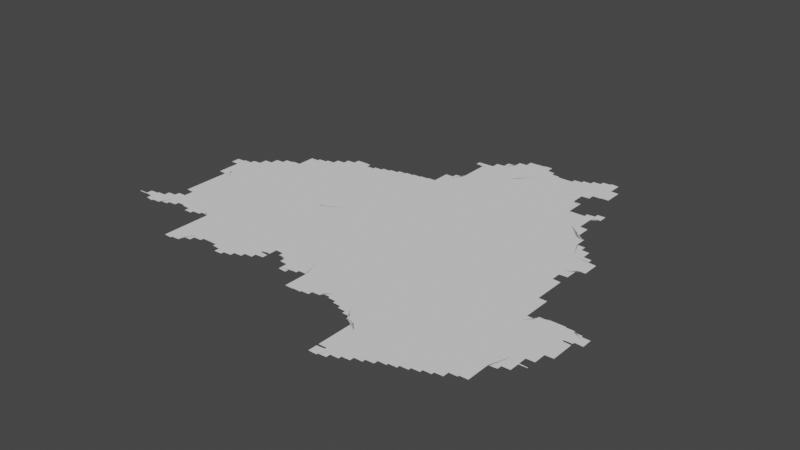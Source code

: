# Source: new.blend  (saved by Blender 3.3.6; exported with 4.5.12 LTS)
import bpy
from mathutils import Matrix  # noqa: F401  (used for matrix-valued properties, if any)

bpy.ops.wm.read_factory_settings(use_empty=True)
scene = bpy.context.scene
scene.name = 'Scene'

# ---- collections
col_collection = bpy.data.collections.new('Collection'); scene.collection.children.link(col_collection)

# ---- node groups
ng_auto_smooth = bpy.data.node_groups.new('Auto Smooth', 'GeometryNodeTree')
_s = ng_auto_smooth.interface.new_socket(name='Geometry', in_out='OUTPUT', socket_type='NodeSocketGeometry')
_s = ng_auto_smooth.interface.new_socket(name='Geometry', in_out='INPUT', socket_type='NodeSocketGeometry')
_s = ng_auto_smooth.interface.new_socket(name='Angle', in_out='INPUT', socket_type='NodeSocketFloat')
_s.subtype = 'ANGLE'
_s.min_value = 0.0
_s.max_value = 3.142
ng_auto_smooth.is_modifier = True
_N = ng_auto_smooth.nodes; _L = ng_auto_smooth.links
n0 = _N.new('NodeGroupOutput'); n0.name = 'Group Output'; n0.location = (480, -100)
n1 = _N.new('NodeGroupInput'); n1.name = 'Group Input'; n1.location = (-420, -300)
n2 = _N.new('NodeGroupInput'); n2.name = 'Group Input.001'; n2.location = (-60, -100)
n3 = _N.new('GeometryNodeSetShadeSmooth'); n3.name = 'Set Shade Smooth'; n3.location = (120, -100)
n3.domain = 'EDGE'
n4 = _N.new('GeometryNodeSetShadeSmooth'); n4.name = 'Set Shade Smooth.001'; n4.location = (300, -100)
n5 = _N.new('GeometryNodeInputMeshEdgeAngle'); n5.name = 'Edge Angle'; n5.location = (-420, -220)
n6 = _N.new('GeometryNodeInputEdgeSmooth'); n6.name = 'Is Edge Smooth'; n6.location = (-60, -160)
n7 = _N.new('GeometryNodeInputShadeSmooth'); n7.name = 'Is Face Smooth'; n7.location = (-240, -340)
n8 = _N.new('FunctionNodeBooleanMath'); n8.name = 'Boolean Math'; n8.location = (-60, -220)
n9 = _N.new('FunctionNodeCompare'); n9.name = 'Compare'; n9.location = (-240, -180)
n9.operation = 'LESS_EQUAL'
_L.new(n5.outputs[0], n9.inputs[0])
_L.new(n4.outputs[0], n0.inputs[0])
_L.new(n1.outputs[1], n9.inputs[1])
_L.new(n9.outputs[0], n8.inputs[0])
_L.new(n7.outputs[0], n8.inputs[1])
_L.new(n2.outputs[0], n3.inputs[0])
_L.new(n6.outputs[0], n3.inputs[1])
_L.new(n3.outputs[0], n4.inputs[0])
_L.new(n8.outputs[0], n3.inputs[2])
n0.is_active_output = True

# ---- world
world_world = bpy.data.worlds.new('World'); scene.world = world_world
world_world.use_nodes = True; world_world.node_tree.nodes.clear()
_N = world_world.node_tree.nodes; _L = world_world.node_tree.links
n0 = _N.new('ShaderNodeOutputWorld'); n0.name = 'World Output'; n0.location = (300, 300)
n1 = _N.new('ShaderNodeBackground'); n1.name = 'Background'; n1.location = (10, 300)
n1.inputs[0].default_value = (0.05088, 0.05088, 0.05088, 1.0)
_L.new(n1.outputs[0], n0.inputs[0])
n0.is_active_output = True
world_world.color = (0.05088, 0.05088, 0.05088)
world_world.use_sun_shadow = False
world_world.sun_shadow_jitter_overblur = 0.0

# ---- meshes
me_mesh = bpy.data.meshes.new('Mesh')
me_mesh.from_pydata([(110.7, -3.004, -5.993e-08), (110.7, -3.001, -5.993e-08), (110.7, -3.003, -4.994e-08), (110.7, -3.001, -9.988e-08), (110.7, -3.005, -3.329e-08), (110.7, -3.003, -4.162e-08), (110.7, -3.001, -5.716e-08), (110.7, -2.992, -8.25e-08), (110.7, -2.975, -5.951e-08), (110.7, -3.0, -4.162e-08), (110.7, -2.989, -9.246e-08), (110.8, -2.97, -9.597e-08), (110.8, -2.951, -8.311e-08), (110.8, -2.935, -6.409e-08), (110.8, -2.986, -8.738e-08), (110.8, -2.98, -8.417e-08), (110.8, -2.93, -9.339e-08), (110.8, -2.92, -4.439e-08), (110.8, -2.983, -7.513e-08), (110.8, -2.917, -7.142e-08), (110.8, -2.97, -1.156e-07), (110.8, -2.914, -9.098e-08), (110.8, -2.982, -5.868e-08), (110.8, -2.969, -1e-07), (110.8, -2.911, -9.151e-08), (110.8, -2.9, -3.329e-08), (110.9, -3.0, -6.547e-08), (110.9, -2.988, -9.686e-08), (110.9, -2.89, -1.05e-07), (110.9, -2.898, -6.972e-08), (110.9, -3.006, -7.749e-08), (110.9, -2.894, -8.529e-08), (110.9, -3.023, -6.748e-08), (110.9, -3.01, -9.195e-08), (110.9, -2.891, -9.089e-08), (110.9, -3.041, -4.412e-08), (110.9, -3.029, -9.067e-08), (110.9, -3.047, -8.269e-08), (111.0, -2.971, -9.988e-08), (110.9, -2.875, -8.787e-08), (111.0, -3.064, -7.311e-08), (110.9, -3.05, -9.837e-08), (111.0, -3.065, -8.48e-08), (111.0, -3.062, -6.784e-08), (111.0, -3.06, -5.932e-08), (111.0, -3.049, -9.907e-08), (111.0, -3.047, -8.972e-08), (110.9, -2.878, -6.459e-08), (111.0, -2.871, -9.079e-08), (111.0, -2.859, -4.217e-08), (111.0, -2.854, -8.192e-08), (111.0, -2.85, -9.912e-08), (111.0, -2.836, -7.166e-08), (111.0, -2.831, -9.248e-08), (111.0, -2.818, -5.868e-08), (111.0, -2.8, -3.329e-08), (111.0, -1.962, -5.868e-08), (111.0, -1.95, -8.765e-08), (111.0, -1.931, -8.685e-08), (111.0, -1.967, -9.248e-08), (111.0, -1.984, -7.068e-08), (111.0, -1.97, -9.926e-08), (111.0, -2.001, -4.412e-08), (111.0, -1.989, -9.196e-08), (110.9, -1.647, -7.058e-08), (110.9, -1.629, -8.437e-08), (110.9, -1.62, -4.439e-08), (110.9, -1.687, -7.058e-08), (110.9, -1.669, -8.716e-08), (110.9, -1.65, -1.046e-07), (110.9, -1.618, -7.14e-08), (110.9, -1.723, -7.12e-08), (110.9, -1.709, -8.934e-08), (110.9, -1.69, -9.926e-08), (110.9, -1.615, -8.564e-08), (110.9, -1.722, -7.098e-08), (110.9, -1.61, -1.038e-07), (110.9, -1.612, -8.914e-08), (110.9, -1.72, -4.661e-08), (110.9, -1.71, -9.692e-08), (110.9, -1.709, -9.089e-08), (110.9, -1.599, -8.85e-08), (111.0, -1.911, -7.759e-08), (111.0, -1.892, -6.306e-08), (111.0, -1.88, -3.329e-08), (111.0, -1.707, -8.975e-08), (111.0, -1.59, -1.055e-07), (111.0, -1.87, -9.269e-08), (111.0, -1.85, -9.292e-08), (111.0, -1.831, -8.674e-08), (111.0, -1.811, -8.453e-08), (111.0, -1.792, -9.198e-08), (111.0, -1.777, -4.439e-08), (111.0, -1.705, -8.48e-08), (111.0, -1.591, -9.389e-08), (111.0, -1.77, -9.961e-08), (111.0, -1.75, -9.056e-08), (111.0, -1.709, -4.994e-08), (111.0, -1.705, -3.329e-08), (111.0, -1.704, -5.993e-08), (111.0, -1.707, -5.197e-08), (111.0, -1.706, -5.993e-08), (111.0, -1.704, -8.309e-08), (111.0, -1.715, -9.88e-08), (111.0, -1.72, -3.329e-08), (111.0, -1.703, -8.324e-08), (111.0, -1.73, -9.604e-08), (111.0, -1.597, -7.759e-08), (111.0, -1.594, -8.707e-08), (111.0, -1.579, -5.76e-08), (111.0, -1.576, -8.016e-08), (111.0, -3.044, -7.748e-08), (111.1, -3.041, -5.375e-08), (111.1, -3.03, -9.94e-08), (111.2, -2.86, -9.988e-08), (111.1, -3.028, -9.144e-08), (111.1, -3.025, -8.479e-08), (111.1, -3.022, -6.602e-08), (111.1, -3.02, -3.329e-08), (111.1, -3.009, -9.151e-08), (111.2, -3.006, -9.09e-08), (111.2, -3.003, -7.401e-08), (111.2, -2.988, -8.826e-08), (111.2, -2.983, -7.167e-08), (111.2, -2.97, -9.848e-08), (111.2, -2.968, -8.566e-08), (111.3, -2.962, -8.888e-08), (111.3, -2.95, -9.529e-08), (111.3, -2.947, -8.462e-08), (111.3, -2.942, -5.771e-08), (111.3, -2.93, -9.382e-08), (111.3, -2.926, -7.515e-08), (111.3, -2.921, -4.412e-08), (111.3, -2.909, -9.421e-08), (111.1, -2.794, -7.679e-08), (111.0, -2.812, -9.517e-08), (111.1, -2.79, -9.342e-08), (111.1, -2.777, -6.748e-08), (111.1, -2.771, -9.083e-08), (111.1, -2.759, -6.721e-08), (111.1, -2.753, -8.269e-08), (111.1, -2.75, -9.79e-08), (111.1, -2.735, -7.299e-08), (111.1, -2.604, -4.528e-08), (111.1, -2.589, -7.658e-08), (111.1, -2.569, -9.646e-08), (111.2, -2.73, -9.353e-08), (111.2, -2.68, -3.329e-08), (111.2, -2.669, -6.952e-08), (111.2, -2.649, -8.48e-08), (111.2, -2.63, -9.172e-08), (111.2, -2.61, -9.553e-08), (111.2, -2.717, -7.792e-08), (111.2, -2.69, -9.164e-08), (111.2, -2.711, -9.677e-08), (111.3, -2.423, -9.988e-08), (111.5, -2.744, -9.988e-08), (111.1, -2.32, -3.329e-08), (111.1, -2.308, -6.893e-08), (111.1, -2.289, -8.394e-08), (111.1, -2.269, -8.963e-08), (111.1, -2.25, -9.148e-08), (111.1, -2.386, -5.327e-08), (111.1, -2.369, -7.937e-08), (111.1, -2.349, -8.971e-08), (111.1, -2.33, -9.98e-08), (111.1, -2.211, -9.551e-08), (111.1, -2.462, -6.887e-08), (111.1, -2.448, -7.14e-08), (111.1, -2.429, -8.564e-08), (111.1, -2.409, -8.934e-08), (111.1, -2.39, -9.871e-08), (111.1, -2.527, -6.144e-08), (111.1, -2.509, -8.025e-08), (111.1, -2.489, -8.897e-08), (111.1, -2.47, -9.453e-08), (111.1, -2.549, -9.104e-08), (111.1, -2.53, -9.849e-08), (111.1, -2.231, -8.92e-08), (111.1, -2.192, -6.894e-08), (111.1, -2.178, -4.162e-08), (111.1, -2.006, -8.238e-08), (111.1, -1.89, -9.988e-08), (111.1, -2.17, -9.349e-08), (111.1, -2.151, -9.14e-08), (111.1, -2.131, -8.386e-08), (111.1, -2.112, -6.896e-08), (111.1, -2.098, -4.162e-08), (111.1, -2.023, -6.95e-08), (111.1, -2.01, -9.562e-08), (111.1, -2.09, -9.349e-08), (111.1, -2.071, -9.14e-08), (111.1, -2.051, -8.386e-08), (111.1, -2.029, -9.174e-08), (111.2, -2.037, -9.988e-08), (111.1, -1.92, -6.243e-08), (111.2, -1.904, -9.988e-08), (111.5, -1.956, -9.988e-08), (111.2, -1.7, -9.988e-08), (111.1, -1.57, -9.903e-08), (111.4, -1.497, -9.988e-08), (111.1, -1.573, -9.187e-08), (111.1, -1.571, -9.432e-08), (111.1, -1.558, -6.207e-08), (111.1, -1.552, -8.678e-08), (111.1, -1.539, -4.217e-08), (111.1, -1.532, -8.602e-08), (111.1, -1.519, -4.217e-08), (111.2, -1.512, -8.632e-08), (111.2, -1.497, -5.527e-08), (111.2, -1.491, -9.55e-08), (111.2, -1.478, -7.289e-08), (111.2, -1.471, -8.205e-08), (111.2, -1.458, -5.327e-08), (111.2, -1.451, -9.099e-08), (111.2, -1.437, -6.126e-08), (111.2, -1.431, -9.455e-08), (111.2, -1.417, -6.126e-08), (111.3, -1.411, -9.294e-08), (111.3, -1.396, -6.703e-08), (111.3, -1.39, -9.335e-08), (111.3, -1.376, -6.703e-08), (111.3, -1.37, -9.399e-08), (111.3, -1.355, -6.973e-08), (111.3, -1.35, -9.587e-08), (111.3, -1.335, -7.135e-08), (111.3, -1.33, -9.587e-08), (111.3, -1.314, -7.037e-08), (111.4, -1.31, -9.76e-08), (111.4, -1.294, -7.468e-08), (111.4, -2.92, -6.353e-08), (111.4, -2.91, -9.715e-08), (111.4, -2.921, -6.48e-08), (111.4, -2.924, -8.157e-08), (111.4, -2.927, -8.796e-08), (111.5, -2.929, -9.089e-08), (111.5, -2.941, -4.661e-08), (111.5, -2.93, -9.427e-08), (111.5, -2.944, -7.607e-08), (111.5, -2.982, -7.171e-08), (111.5, -2.968, -8.192e-08), (111.5, -2.95, -9.467e-08), (111.5, -3.004, -6.748e-08), (111.5, -2.989, -9.182e-08), (111.5, -3.002, -6.792e-08), (111.5, -2.99, -9.786e-08), (111.6, -2.988, -8.761e-08), (111.6, -2.983, -8.228e-08), (111.6, -2.969, -8.99e-08), (111.6, -2.964, -7.955e-08), (111.6, -2.961, -6.715e-08), (111.6, -2.949, -9.498e-08), (111.7, -2.945, -7.797e-08), (111.7, -2.852, -9.988e-08), (111.8, -2.166, -9.988e-08), (111.7, -1.906, -9.676e-08), (111.8, -1.539, -9.988e-08), (111.4, -1.29, -9.618e-08), (111.4, -1.274, -7.468e-08), (111.4, -1.27, -9.76e-08), (111.4, -1.255, -8.618e-08), (111.4, -1.253, -8.897e-08), (111.4, -1.251, -9.579e-08), (111.4, -1.24, -3.329e-08), (111.5, -1.239, -6.187e-08), (111.5, -1.236, -8.699e-08), (111.5, -1.234, -8.768e-08), (111.5, -1.231, -9.104e-08), (111.5, -1.23, -9.803e-08), (111.5, -1.219, -5.327e-08), (111.6, -1.217, -8.236e-08), (111.6, -1.214, -8.639e-08), (111.6, -1.19, -9.468e-08), (111.6, -1.17, -9.128e-08), (111.6, -1.151, -9.249e-08), (111.6, -1.131, -9.057e-08), (111.6, -1.111, -8.748e-08), (111.6, -1.091, -7.708e-08), (111.6, -1.057, -4.439e-08), (111.6, -1.21, -9.866e-08), (111.6, -1.072, -7.491e-08), (111.6, -1.05, -9.622e-08), (111.6, -1.03, -9.573e-08), (111.6, -1.01, -9.076e-08), (111.6, -0.9955, -7.552e-08), (111.6, -0.9924, -8.942e-08), (111.7, -0.9901, -9.767e-08), (111.7, -0.979, -5.375e-08), (111.7, -0.9757, -7.955e-08), (111.8, -3.521, -5.845e-08), (111.8, -3.525, -8.152e-08), (111.9, -3.528, -9.529e-08), (111.9, -3.541, -5.375e-08), (111.9, -3.53, -9.603e-08), (111.9, -3.544, -8.016e-08), (111.9, -3.53, -9.992e-08), (111.9, -3.544, -7.129e-08), (111.9, -3.526, -7.935e-08), (111.8, -3.506, -6.968e-08), (111.8, -3.498, -4.412e-08), (111.8, -3.508, -8.934e-08), (111.8, -3.491, -9.21e-08), (111.8, -3.472, -7.002e-08), (111.8, -3.46, -3.329e-08), (111.8, -3.228, -5.69e-08), (111.8, -3.209, -8.783e-08), (111.8, -3.51, -9.673e-08), (111.8, -3.451, -8.971e-08), (111.8, -3.433, -7.068e-08), (111.8, -3.328, -5.69e-08), (111.8, -3.309, -7.759e-08), (111.8, -3.291, -8.623e-08), (111.8, -3.269, -9.227e-08), (111.8, -3.25, -9.241e-08), (111.8, -3.23, -9.926e-08), (111.8, -3.43, -1.013e-07), (111.8, -3.411, -9.167e-08), (111.8, -3.389, -9.177e-08), (111.8, -3.369, -9.251e-08), (111.8, -3.35, -9.752e-08), (111.8, -3.33, -9.926e-08), (112.0, -3.081, -9.988e-08), (112.1, -3.309, -9.988e-08), (111.9, -3.508, -9.56e-08), (112.0, -3.503, -7.814e-08), (112.0, -3.49, -9.317e-08), (112.0, -3.484, -7.295e-08), (112.0, -3.47, -9.848e-08), (111.7, -2.941, -5.375e-08), (111.7, -2.93, -9.597e-08), (111.7, -2.926, -8.462e-08), (111.7, -2.922, -6.409e-08), (111.7, -2.91, -9.77e-08), (111.8, -2.922, -7.206e-08), (111.8, -2.909, -8.721e-08), (111.8, -2.946, -7.025e-08), (111.8, -2.929, -9.189e-08), (111.8, -3.19, -8.492e-08), (111.8, -3.172, -8.835e-08), (111.8, -3.157, -4.439e-08), (111.8, -2.984, -5.771e-08), (111.8, -2.968, -8.505e-08), (111.8, -2.95, -9.848e-08), (111.8, -3.15, -9.439e-08), (111.8, -3.131, -8.963e-08), (111.8, -3.092, -7.14e-08), (111.8, -3.077, -4.439e-08), (111.8, -3.022, -6.992e-08), (111.8, -3.008, -7.787e-08), (111.8, -2.99, -9.377e-08), (111.8, -3.111, -8.93e-08), (111.8, -3.07, -9.807e-08), (111.8, -3.05, -9.342e-08), (111.8, -3.029, -9.062e-08), (112.4, -2.608, -9.988e-08), (112.3, -1.897, -9.988e-08), (111.7, -0.9724, -9.269e-08), (111.7, -0.9701, -9.88e-08), (111.7, -0.9557, -9.621e-08), (112.0, -0.9945, -9.988e-08), (111.8, -0.9501, -9.685e-08), (111.8, -0.9324, -9.658e-08), (111.7, -0.959, -5.375e-08), (111.8, -0.9524, -8.942e-08), (111.8, -0.939, -5.375e-08), (111.8, -0.9357, -8.38e-08), (111.8, -0.9301, -9.603e-08), (111.8, -0.919, -5.375e-08), (111.9, -0.9133, -8.093e-08), (111.9, -0.91, -9.78e-08), (111.9, -0.8943, -7.382e-08), (111.9, -0.8902, -9.546e-08), (111.9, -0.8758, -7.132e-08), (111.9, -0.8705, -9.596e-08), (111.9, -0.857, -6.354e-08), (111.9, -0.851, -9.083e-08), (111.9, -0.8378, -5.327e-08), (112.0, -0.8318, -7.922e-08), (112.0, -0.8188, -4.217e-08), (112.0, -0.8125, -8.269e-08), (112.0, -0.81, -9.8e-08), (112.0, -3.467, -8.141e-08), (112.0, -3.461, -4.217e-08), (112.0, -3.448, -8.92e-08), (112.0, -3.443, -6.354e-08), (112.0, -3.43, -9.5e-08), (112.1, -3.425, -7.299e-08), (112.1, -3.41, -9.926e-08), (112.1, -3.407, -7.537e-08), (112.1, -3.401, -4.412e-08), (112.1, -3.389, -9.067e-08), (112.1, -3.383, -6.748e-08), (112.1, -3.37, -9.3e-08), (112.1, -3.365, -7.713e-08), (112.2, -3.36, -6.059e-08), (112.2, -3.348, -8.577e-08), (112.2, -3.342, -9.214e-08), (112.2, -3.34, -4.162e-08), (112.2, -3.329, -9.36e-08), (112.2, -3.326, -8.738e-08), (112.3, -3.309, -9.729e-08), (112.2, -3.323, -7.029e-08), (112.3, -3.32, -4.162e-08), (112.3, -3.306, -8.768e-08), (112.4, -3.147, -9.988e-08), (112.3, -3.306, -8.297e-08), (112.6, -1.216, -9.988e-08), (112.4, -0.8869, -9.988e-08), (112.0, -0.7941, -9.361e-08), (112.0, -0.79, -9.76e-08), (112.0, -0.7753, -7.166e-08), (112.2, -0.7858, -9.988e-08), (112.0, -0.7702, -9.508e-08), (112.0, -0.7559, -8.107e-08), (112.1, -0.7508, -9.282e-08), (112.1, -0.7374, -7.801e-08), (112.1, -0.7188, -4.217e-08), (112.1, -0.7313, -8.665e-08), (112.1, -0.7123, -7.435e-08), (112.1, -0.7, -3.329e-08), (112.1, -0.6933, -7.894e-08), (112.1, -0.69, -9.584e-08), (112.1, -0.6747, -7.491e-08), (112.2, -0.6558, -7.132e-08), (112.2, -0.6702, -9.638e-08), (112.2, -0.6505, -9.399e-08), (112.2, -0.6312, -9.036e-08), (112.2, -0.6505, -9.578e-08), (112.2, -0.6711, -9.116e-08), (112.3, -0.6773, -7.641e-08), (112.2, -0.6568, -6.126e-08), (112.3, -0.6918, -8.469e-08), (112.3, -0.73, -9.926e-08), (112.3, -0.7125, -7.948e-08), (112.3, -0.7, -3.329e-08), (112.3, -0.7339, -8.805e-08), (112.2, -0.6371, -6.023e-08), (112.2, -0.6178, -5.327e-08), (112.2, -0.6302, -9.587e-08), (112.2, -0.6158, -7.436e-08), (112.2, -0.6347, -6.973e-08), (112.3, -3.32, -4.162e-08), (112.3, -3.309, -9.221e-08), (112.4, -3.323, -7.401e-08), (112.4, -3.327, -9.161e-08), (112.4, -3.342, -5.693e-08), (112.4, -3.33, -9.09e-08), (112.4, -3.346, -8.45e-08), (112.4, -3.361, -4.217e-08), (112.4, -3.349, -9.234e-08), (112.5, -3.38, -6.513e-08), (112.5, -3.367, -9.657e-08), (112.5, -3.386, -7.814e-08), (112.5, -3.405, -7.391e-08), (112.5, -3.39, -9.363e-08), (112.5, -3.424, -6.597e-08), (112.5, -3.41, -9.587e-08), (112.5, -3.443, -6.126e-08), (112.5, -3.429, -9.396e-08), (112.6, -3.272, -9.988e-08), (112.5, -3.443, -6.835e-08), (112.5, -3.43, -9.676e-08), (112.6, -3.428, -8.384e-08), (112.6, -3.423, -6.516e-08), (112.6, -3.41, -9.555e-08), (112.6, -3.407, -8.339e-08), (112.6, -3.402, -6.538e-08), (112.6, -3.39, -9.945e-08), (112.8, -2.861, -9.988e-08), (113.1, -2.24, -9.988e-08), (112.6, -2.01, -9.988e-08), (112.6, -1.919, -9.364e-08), (112.9, -1.764, -9.988e-08), (112.7, -0.7958, -9.988e-08), (112.3, -0.7335, -9.608e-08), (112.4, -0.7304, -9.43e-08), (112.4, -0.72, -4.439e-08), (112.4, -0.7166, -7.513e-08), (112.4, -0.7132, -8.694e-08), (112.4, -0.7102, -9.518e-08), (112.4, -0.6993, -4.528e-08), (112.5, -0.6928, -9.762e-08), (112.4, -0.6963, -7.937e-08), (112.5, -0.6902, -9.059e-08), (112.5, -0.679, -5.375e-08), (112.5, -0.6757, -7.955e-08), (112.5, -0.6724, -8.942e-08), (112.5, -0.6701, -9.452e-08), (112.5, -0.659, -5.375e-08), (112.6, -0.6553, -8.152e-08), (112.6, -0.6519, -9.255e-08), (112.6, -0.65, -9.77e-08), (112.6, -0.6388, -5.845e-08), (112.6, -0.635, -8.263e-08), (112.6, -0.6315, -8.953e-08), (111.2, -3.0, -2.643e-08), (111.6, -2.98, 3.329e-08), (111.9, -3.52, -2.826e-08), (112.6, -1.9, -7.491e-08), (112.6, -3.386, -8.424e-08), (112.7, -3.382, -7.512e-08), (112.7, -3.37, -9.776e-08), (112.7, -3.366, -7.874e-08), (112.7, -3.361, -5.438e-08), (112.7, -3.35, -9.41e-08), (112.7, -3.345, -8.032e-08), (112.7, -3.341, -6.73e-08), (112.7, -3.329, -9.677e-08), (112.8, -3.324, -7.753e-08), (112.8, -3.32, -6.561e-08), (112.8, -3.309, -9.11e-08), (112.8, -3.304, -6.891e-08), (112.8, -3.3, -3.329e-08), (112.8, -3.289, -8.703e-08), (112.8, -3.284, -7.068e-08), (112.8, -3.27, -1.001e-07), (112.9, -3.268, -9.009e-08), (112.9, -3.263, -7.01e-08), (112.9, -3.25, -9.848e-08), (112.9, -3.247, -8.948e-08), (112.9, -3.241, -6.601e-08), (112.9, -3.228, -9.654e-08), (112.9, -3.208, -8.556e-08), (112.9, -3.221, -4.217e-08), (112.9, -3.133, -9.988e-08), (113.0, -3.138, -7.815e-08), (112.9, -3.129, -6.997e-08), (112.9, -3.126, -6.933e-08), (112.9, -3.13, -4.994e-08), (112.9, -3.125, -3.329e-08), (112.9, -3.13, -3.329e-08), (112.9, -3.122, -4.772e-08), (112.9, -3.135, -9.739e-08), (113.0, -3.136, -8.279e-08), (112.9, -3.109, -8.94e-08), (113.0, -3.088, -8.303e-08), (112.7, -0.6147, -9.43e-08), (112.7, -0.63, -9.848e-08), (112.7, -0.6183, -5.993e-08), (112.7, -0.6112, -9.089e-08), (112.7, -0.61, -9.593e-08), (112.7, -0.5979, -6.459e-08), (112.7, -0.5945, -8.407e-08), (112.8, -0.5909, -9.119e-08), (112.8, -0.59, -9.132e-08), (112.8, -0.5796, -4.703e-08), (112.8, -0.5774, -7.588e-08), (112.8, -0.5757, -8.416e-08), (112.8, -0.5739, -8.707e-08), (112.9, -0.5722, -9.688e-08), (112.9, -0.5706, -9.241e-08), (112.9, -0.57, -9.806e-08), (112.9, -0.56, -4.717e-08), (112.9, -0.5577, -7.784e-08), (112.9, -0.5559, -9.026e-08), (113.0, -0.5543, -8.788e-08), (113.0, -3.201, -6.675e-08), (113.0, -3.188, -8.743e-08), (113.0, -3.15, -9.681e-08), (113.0, -3.102, -4.162e-08), (113.0, -3.07, -9.677e-08), (113.0, -3.182, -7.618e-08), (113.0, -3.169, -8.928e-08), (113.0, -3.153, -8.751e-08), (113.0, -3.065, -6.516e-08), (113.0, -3.049, -8.94e-08), (113.0, -3.162, -5.327e-08), (113.0, -3.156, -6.685e-08), (113.0, -3.042, -6.523e-08), (113.0, -3.028, -7.935e-08), (113.0, -3.01, -9.681e-08), (113.0, -3.011, -4.217e-08), (113.0, -3.004, -7.581e-08), (113.0, -2.995, -9.739e-08), (113.0, -2.994, -8.953e-08), (113.1, -3.004, -7.581e-08), (113.1, -2.971, -9.988e-08), (113.1, -3.021, -5.527e-08), (113.1, -3.009, -9.223e-08), (113.1, -3.026, -8.76e-08), (113.1, -3.043, -8.183e-08), (113.1, -3.03, -9.681e-08), (113.5, -2.846, -9.988e-08), (113.1, -3.06, -3.329e-08), (113.1, -3.048, -9.439e-08), (113.2, -3.064, -7.581e-08), (113.2, -3.081, -5.527e-08), (113.2, -3.069, -8.72e-08), (113.2, -3.086, -8.238e-08), (113.2, -3.106, -7.491e-08), (113.2, -3.09, -9.939e-08), (113.2, -3.14, -3.329e-08), (113.2, -3.128, -7.948e-08), (113.2, -3.11, -9.848e-08), (113.3, -3.162, -5.327e-08), (113.3, -3.148, -8.616e-08), (113.3, -3.184, -6.354e-08), (113.3, -3.169, -9.083e-08), (113.3, -3.103, -9.988e-08), (113.1, -1.925, -7.491e-08), (113.2, -1.921, -4.994e-08), (113.5, -1.531, -9.988e-08), (113.2, -1.84, -9.988e-08), (113.3, -0.6507, -9.988e-08), (113.0, -0.5524, -8.963e-08), (113.0, -0.5508, -9.228e-08), (113.0, -0.55, -9.717e-08), (113.0, -0.54, -4.717e-08), (113.0, -0.5377, -7.784e-08), (113.1, -0.5359, -8.359e-08), (113.1, -0.5324, -9.868e-08), (113.1, -0.5343, -8.788e-08), (113.1, -0.5308, -9.49e-08), (113.1, -0.53, -9.938e-08), (113.1, -0.52, -4.717e-08), (113.2, -0.518, -7.553e-08), (113.2, -0.5144, -9.271e-08), (113.2, -0.5161, -8.299e-08), (113.2, -0.5127, -8.92e-08), (113.2, -0.3686, -4.756e-08), (113.2, -0.3493, -7.445e-08), (113.2, -0.331, -8.897e-08), (113.2, -0.5109, -9.535e-08), (113.2, -0.4894, -8.234e-08), (113.2, -0.4695, -9.496e-08), (113.2, -0.4498, -8.876e-08), (113.2, -0.4298, -9.058e-08), (113.2, -0.4105, -9.463e-08), (113.2, -0.39, -9.276e-08), (113.2, -0.37, -9.848e-08), (113.3, -0.3561, -9.988e-08), (113.2, -0.3095, -8.279e-08), (113.2, -0.2991, -4.412e-08), (113.2, -0.2939, -8.144e-08), (113.3, -0.29, -9.681e-08), (113.3, -0.277, -6.516e-08), (113.3, -0.2716, -8.826e-08), (113.3, -0.26, -3.329e-08), (113.3, -3.206, -7.166e-08), (113.3, -3.24, -3.329e-08), (113.3, -3.227, -7.387e-08), (113.3, -3.21, -9.656e-08), (113.3, -3.261, -7.097e-08), (113.3, -3.248, -9.908e-08), (113.4, -3.283, -6.126e-08), (113.4, -3.269, -9.13e-08), (113.4, -3.289, -8.579e-08), (113.4, -3.284, -6.703e-08), (113.4, -3.27, -8.883e-08), (113.4, -3.264, -6.703e-08), (113.4, -3.25, -8.933e-08), (113.4, -3.244, -6.973e-08), (113.4, -3.23, -9.587e-08), (113.4, -3.225, -7.135e-08), (113.4, -3.21, -9.587e-08), (113.5, -3.205, -7.135e-08), (113.6, -3.442, -6.088e-08), (113.6, -3.431, -7.077e-08), (113.6, -3.415, -4.578e-08), (113.3, -3.19, -9.492e-08), (113.5, -3.19, -9.71e-08), (113.5, -3.186, -7.468e-08), (113.5, -3.17, -9.76e-08), (113.5, -3.167, -8.796e-08), (113.5, -3.166, -9.702e-08), (113.6, -3.166, -9.317e-08), (113.6, -3.18, -3.329e-08), (113.6, -3.167, -7.466e-08), (113.8, -2.266, -9.988e-08), (113.8, -0.6953, -9.988e-08), (113.7, 0.004897, -9.988e-08), (113.3, -0.2549, -7.787e-08), (113.3, -0.2504, -9.196e-08), (113.3, -0.2377, -6.193e-08), (113.3, -0.2323, -8.566e-08), (113.3, -0.23, -9.926e-08), (113.4, -0.2158, -7.311e-08), (113.4, -0.2107, -9.223e-08), (113.4, -0.1985, -7.315e-08), (113.4, -0.1932, -8.363e-08), (113.4, -0.19, -9.18e-08), (113.4, -0.1766, -7.01e-08), (113.4, -0.1233, -7.393e-08), (113.4, -0.065, -4.994e-08), (113.4, -0.03, -4.994e-08), (113.4, -0.01, -4.994e-08), (113.4, -0.1494, -9.58e-08), (113.4, -0.13, -9.651e-08), (113.5, -0.005625, -9.988e-08), (113.4, -0.17, -9.773e-08), (113.6, -3.447, -8.498e-08), (113.6, -3.41, -9.589e-08), (113.6, -3.39, -9.111e-08), (113.6, -3.371, -8.639e-08), (113.6, -3.334, -4.661e-08), (113.6, -3.225, -7.811e-08), (113.6, -3.209, -8.362e-08), (113.6, -3.462, -6.409e-08), (113.6, -3.45, -9.983e-08), (113.6, -3.351, -9.072e-08), (113.6, -3.33, -9.77e-08), (113.6, -3.311, -9.298e-08), (113.6, -3.291, -8.738e-08), (113.6, -3.27, -8.279e-08), (113.6, -3.249, -9.024e-08), (113.6, -3.23, -9.77e-08), (113.6, -3.465, -8.362e-08), (113.8, -3.162, -9.988e-08), (113.7, -3.465, -9.422e-08), (113.7, -3.464, -8.164e-08), (113.7, -3.463, -7.816e-08), (113.8, -3.45, -9.936e-08), (113.7, -3.462, -7.732e-08), (113.7, -3.46, -4.92e-08), (113.8, -3.46, -4.661e-08), (113.8, -3.45, -9.537e-08), (113.8, -3.449, -9.188e-08), (113.9, -3.377, -9.988e-08), (113.8, -3.448, -9.021e-08), (113.8, -3.444, -7.753e-08), (113.9, -3.44, -4.162e-08), (113.9, -3.429, -9.11e-08), (113.9, -3.424, -7.753e-08), (113.9, -3.42, -6.56e-08), (113.9, -3.409, -9.11e-08), (113.6, -3.189, -9.81e-08), (113.9, -3.165, -9.988e-08), (113.9, -3.12, -9.988e-08), (113.9, -3.075, -9.988e-08), (113.9, -3.005, -9.988e-08), (113.9, -2.96, -9.988e-08), (113.9, -2.821, -9.988e-08), (113.9, -1.875, -9.988e-08), (113.9, -1.78, -9.988e-08), (113.9, -1.74, -9.988e-08), (113.9, -1.628, -9.988e-08), (113.9, -1.697, -4.994e-08), (114.3, -1.174, -9.988e-08), (113.9, -1.57, -9.988e-08), (113.9, -1.493, -8.74e-08), (113.9, -0.01, -8.74e-08), (113.9, -3.404, -7.753e-08), (114.0, -3.369, -9.773e-08), (114.1, -3.268, -9.988e-08), (113.9, -3.197, -7.491e-08), (113.9, -3.4, -4.162e-08), (113.9, -3.389, -9.058e-08), (114.0, -3.384, -7.753e-08), (114.0, -3.38, -4.162e-08), (114.0, -3.364, -7.67e-08), (114.0, -3.349, -9.649e-08), (114.0, -3.36, -3.329e-08), (114.0, -3.345, -3.329e-08), (114.1, -3.344, -8.101e-08), (114.1, -3.345, -3.329e-08), (114.1, -3.344, -7.188e-08), (114.1, -3.345, -4.994e-08), (114.0, -3.35, -3.329e-08), (114.0, -3.344, -9.424e-08), (114.1, -3.346, -8.565e-08), (114.1, -3.36, -6.869e-08), (114.1, -3.349, -9.246e-08), (114.1, -3.363, -7.277e-08), (114.1, -3.367, -9.577e-08), (114.2, -3.381, -4.528e-08), (114.2, -3.37, -8.805e-08), (114.2, -3.384, -8.749e-08), (114.2, -3.387, -8.802e-08), (114.2, -3.401, -5.375e-08), (114.2, -3.39, -9.582e-08), (114.2, -3.405, -8.596e-08), (114.3, -3.03, -9.988e-08), (114.5, -2.316, -9.988e-08), (114.1, -2.051, -9.364e-08), (114.4, -1.76, -9.988e-08), (114.4, -0.2462, -9.988e-08), (114.5, -3.523, -7.058e-08), (114.5, -3.528, -8.785e-08), (114.5, -3.543, -6.606e-08), (114.5, -3.53, -9.939e-08), (114.6, -3.566, -7.391e-08), (114.6, -3.55, -9.326e-08), (114.3, -3.408, -8.894e-08), (114.3, -3.41, -9.754e-08), (114.3, -3.422, -5.693e-08), (114.3, -3.425, -8.853e-08), (114.3, -3.44, -4.162e-08), (114.3, -3.429, -9.11e-08), (114.3, -3.444, -7.753e-08), (114.4, -3.367, -9.988e-08), (114.4, -3.46, -3.329e-08), (114.4, -3.449, -9.286e-08), (114.4, -3.464, -7.38e-08), (114.4, -3.48, -3.329e-08), (114.4, -3.469, -8.971e-08), (114.4, -3.484, -7.38e-08), (114.4, -3.489, -8.953e-08), (114.5, -3.503, -7.058e-08), (114.5, -3.49, -9.926e-08), (114.5, -3.508, -9.141e-08), (114.5, -3.51, -9.824e-08), (114.5, -2.04, -8.74e-08), (114.7, -2.068, -9.988e-08), (114.6, -2.009, -9.364e-08), (114.6, -4.166, -6.968e-08), (114.6, -4.166, -8.99e-08), (114.7, -4.167, -9.427e-08), (114.7, -4.167, -9.444e-08), (114.7, -4.167, -9.156e-08), (114.7, -4.167, -8.486e-08), (114.7, -4.163, -6.638e-08), (114.6, -4.153, -5.76e-08), (114.6, -3.867, -4.717e-08), (114.6, -3.849, -7.352e-08), (114.6, -4.15, -9.848e-08), (114.6, -4.13, -9.344e-08), (114.6, -4.111, -8.823e-08), (114.6, -4.091, -7.808e-08), (114.6, -4.072, -6.326e-08), (114.6, -4.06, -3.329e-08), (114.6, -4.03, -4.786e-08), (114.6, -4.01, -7.138e-08), (114.6, -3.99, -8.005e-08), (114.6, -3.97, -8.517e-08), (114.6, -3.953, -9.136e-08), (114.6, -3.929, -9.291e-08), (114.6, -3.909, -9.791e-08), (114.6, -3.89, -9.253e-08), (114.6, -3.87, -9.77e-08), (114.7, -4.05, -9.895e-08), (114.7, -4.03, -9.831e-08), (114.7, -3.653, -9.988e-08), (114.8, -3.96, -9.988e-08), (114.7, -4.15, -9.848e-08), (114.7, -4.148, -8.684e-08), (114.8, -4.143, -6.638e-08), (114.8, -4.13, -9.848e-08), (114.8, -4.128, -8.397e-08), (114.8, -4.123, -6.638e-08), (114.8, -4.11, -9.672e-08), (114.8, -4.108, -8.397e-08), (114.8, -4.103, -6.638e-08), (114.8, -4.09, -9.272e-08), (114.9, -4.088, -8.684e-08), (114.6, -3.6, -3.329e-08), (114.6, -3.587, -7.935e-08), (114.6, -3.57, -9.457e-08), (114.6, -3.621, -7.098e-08), (114.6, -3.608, -8.403e-08), (114.6, -3.829, -7.816e-08), (114.6, -3.809, -8.416e-08), (114.6, -3.789, -8.756e-08), (114.6, -3.77, -8.975e-08), (114.6, -3.75, -8.997e-08), (114.6, -3.73, -9.324e-08), (114.6, -3.71, -8.99e-08), (114.6, -3.67, -9.214e-08), (114.6, -3.65, -8.819e-08), (114.6, -3.629, -9.221e-08), (114.9, -3.217, -9.988e-08), (114.9, -2.017, -9.364e-08), (115.4, -0.8102, -9.987e-08), (114.8, -0.1175, -9.988e-08), (114.8, 0.06961, -9.872e-08), (114.9, -0.1907, -9.921e-08), (114.9, -0.1301, -9.77e-08), (114.9, 0.009974, -9.826e-08), (114.9, -4.083, -6.638e-08), (114.9, -4.07, -9.848e-08), (114.9, -4.068, -8.899e-08), (114.9, -4.063, -6.638e-08), (114.9, -4.05, -9.848e-08), (114.9, -4.048, -8.684e-08), (115.0, -4.043, -8.753e-08), (115.0, -4.03, -9.848e-08), (115.0, -3.761, -9.988e-08), (115.0, -4.028, -8.899e-08), (115.0, -4.023, -6.638e-08), (115.0, -4.01, -9.848e-08), (115.0, -4.008, -8.684e-08), (115.0, -3.99, -9.7e-08), (115.0, -4.003, -6.638e-08), (115.1, -3.988, -8.551e-08), (115.1, -3.983, -7.058e-08), (115.1, -3.97, -9.926e-08), (115.1, -3.968, -9.215e-08), (115.1, -3.963, -7.058e-08), (115.1, -3.95, -9.926e-08), (115.1, -3.948, -8.785e-08), (115.2, -3.943, -7.058e-08), (115.2, -3.93, -9.737e-08), (115.2, -3.928, -8.785e-08), (115.8, -2.21, -9.987e-08), (114.9, -1.977, -9.988e-08), (115.0, -2.041, -7.491e-08), (115.1, -2.096, -9.988e-08), (115.2, -2.023, -7.491e-08), (115.1, -1.606, -9.988e-08), (115.1, -0.4762, -9.988e-08), (115.2, -0.24, -9.988e-08), (114.9, -0.1108, -8.863e-08), (114.9, -0.03, -9.536e-08), (114.9, -0.01027, -9.253e-08), (114.9, -0.1704, -8.975e-08), (114.9, -0.15, -8.848e-08), (114.9, -0.09075, -7.915e-08), (114.9, -0.07009, -7.138e-08), (114.9, -0.05, -4.994e-08), (114.9, -0.03667, -4.439e-08), (114.9, -0.1935, -8.928e-08), (114.9, -0.1927, -9.779e-08), (115.0, -0.1927, -9.593e-08), (115.1, -0.18, -3.329e-08), (115.1, -0.1916, -9.651e-08), (115.1, -0.1756, -7.581e-08), (115.1, -0.1707, -8.948e-08), (115.1, -0.1585, -5.527e-08), (115.1, -0.1537, -8.238e-08), (115.1, -0.15, -9.681e-08), (115.1, -0.137, -6.516e-08), (115.2, -0.1319, -8.781e-08), (115.2, -0.12, -3.329e-08), (115.2, -0.1156, -7.581e-08), (115.2, -0.1107, -9.223e-08), (115.2, -0.09855, -5.527e-08), (115.2, -3.923, -7.058e-08), (115.2, -3.91, -9.926e-08), (115.2, -3.89, -9.815e-08), (115.2, -3.908, -8.785e-08), (115.2, -3.903, -7.058e-08), (115.3, -3.889, -8.972e-08), (115.3, -3.885, -9.297e-08), (115.3, -3.881, -5.951e-08), (115.3, -3.87, -9.699e-08), (115.3, -3.867, -8.328e-08), (115.3, -3.864, -7.616e-08), (115.4, -3.86, -4.162e-08), (115.4, -3.849, -9.709e-08), (115.4, -3.846, -8.529e-08), (115.4, -3.842, -6.459e-08), (115.4, -3.83, -9.888e-08), (115.5, -3.594, -9.988e-08), (115.4, -3.829, -8.953e-08), (115.4, -3.825, -9.451e-08), (115.5, -3.81, -9.546e-08), (115.5, -3.821, -5.375e-08), (115.5, -3.807, -8.777e-08), (115.5, -3.803, -7.166e-08), (115.4, -2.835, -9.988e-08), (115.4, -2.115, -9.988e-08), (115.2, -2.02, -8.74e-08), (115.5, -1.81, -9.988e-08), (115.6, -1.422, -9.988e-08), (115.5, -1.068, -9.988e-08), (115.3, -0.69, -9.854e-08), (115.4, -0.8301, -9.879e-08), (115.4, -0.7709, -9.293e-08), (115.4, -0.7309, -8.545e-08), (115.4, -0.7117, -7.799e-08), (115.3, -0.6703, -9.215e-08), (115.3, -0.6504, -8.963e-08), (115.4, -0.7904, -9.128e-08), (115.4, -0.7505, -8.647e-08), (115.4, -0.6953, -4.578e-08), (115.4, -0.82, -4.661e-08), (115.4, -0.8313, -9.073e-08), (115.4, -0.8359, -9.559e-08), (115.4, -0.8336, -9.061e-08), (115.5, -0.8383, -7.072e-08), (115.5, -0.8504, -9.349e-08), (115.5, -0.84, -4.162e-08), (115.5, -0.87, -9.76e-08), (115.5, -0.8529, -8.065e-08), (115.2, -0.4514, -9.682e-08), (115.2, -0.3295, -8.73e-08), (115.3, -0.4588, -7.917e-08), (115.2, -0.43, -8.324e-08), (115.2, -0.4107, -7.915e-08), (115.2, -0.39, -7.491e-08), (115.2, -0.37, -7.491e-08), (115.3, -0.49, -9.926e-08), (115.3, -0.4723, -8.186e-08), (115.3, -0.6099, -9.671e-08), (115.3, -0.51, -9.681e-08), (115.3, -0.4931, -7.55e-08), (115.3, -0.5305, -9.399e-08), (115.3, -0.5147, -7.275e-08), (115.3, -0.5509, -8.681e-08), (115.3, -0.5357, -6.354e-08), (115.3, -0.6303, -8.819e-08), (115.3, -0.5911, -7.708e-08), (115.3, -0.5716, -5.427e-08), (115.3, -0.56, -3.329e-08), (115.3, -0.15, -1.002e-07), (115.2, -0.09372, -8.943e-08), (115.2, -0.3108, -7.892e-08), (115.2, -0.07702, -6.516e-08), (115.2, -0.29, -4.994e-08), (115.2, -0.26, -4.994e-08), (115.2, -0.23, -4.994e-08), (115.2, -0.2066, -6.859e-08), (115.2, -0.1891, -9.182e-08), (115.3, -0.1681, -8.567e-08), (115.2, -0.09005, -1.063e-07), (115.3, -0.07189, -9.169e-08), (115.3, -0.06, -3.329e-08), (115.3, -0.1824, -4.412e-08), (115.3, -0.07, -9.988e-08), (115.3, -0.05561, -7.581e-08), (115.3, -0.1459, -6.869e-08), (115.3, -0.1291, -9.182e-08), (115.3, -0.0925, -9.988e-08), (115.3, -0.07051, -9.784e-08), (115.3, -0.05064, -9.306e-08), (115.3, -0.03879, -5.438e-08), (115.3, -0.1224, -6.834e-08), (115.3, -0.1081, -8.282e-08), (115.3, -0.08502, -9.496e-08), (115.3, -0.09489, -9.073e-08), (115.3, -0.05082, -8.707e-08), (115.3, -0.03612, -6.249e-08), (115.3, -0.09333, -4.439e-08), (115.3, -0.08667, -4.439e-08), (115.5, -3.8, -4.162e-08), (115.5, -3.789, -9.246e-08), (115.5, -3.786, -9.351e-08), (115.6, -3.782, -6.459e-08), (115.6, -3.77, -9.946e-08), (115.6, -3.769, -8.953e-08), (115.6, -3.765, -8.091e-08), (115.6, -3.761, -7.265e-08), (115.6, -3.75, -9.893e-08), (115.6, -3.747, -8.81e-08), (115.7, -3.743, -7.401e-08), (115.7, -3.729, -9.455e-08), (115.7, -3.74, -4.162e-08), (115.7, -3.726, -8.49e-08), (115.7, -3.722, -6.564e-08), (115.7, -3.71, -9.848e-08), (115.7, -3.708, -8.829e-08), (115.8, -3.703, -7.696e-08), (115.8, -3.69, -9.551e-08), (115.8, -3.684, -6.597e-08), (115.8, -3.67, -9.765e-08), (115.8, -3.665, -7.135e-08), (115.8, -3.65, -9.239e-08), (115.8, -3.646, -7.468e-08), (115.8, -3.63, -9.848e-08), (115.8, -3.342, -9.988e-08), (115.8, -2.49, -9.988e-08), (115.8, -2.37, -9.505e-08), (115.8, -2.318, -9.256e-08), (115.8, -2.289, -8.884e-08), (115.8, -2.271, -8.786e-08), (115.7, -2.08, -9.988e-08), (115.7, -1.95, -9.789e-08), (115.7, -1.99, -9.155e-08), (115.7, -1.97, -9.222e-08), (115.7, -1.93, -9.418e-08), (115.7, -2.032, -8.333e-08), (115.7, -2.01, -8.517e-08), (115.7, -2.039, -6.187e-08), (115.8, -2.05, -9.614e-08), (115.8, -2.04, -4.578e-08), (115.8, -2.11, -9.547e-08), (115.8, -2.052, -9.611e-08), (115.8, -2.051, -9.447e-08), (115.8, -2.19, -9.476e-08), (115.8, -2.173, -9.419e-08), (115.8, -2.23, -6.698e-08), (115.8, -2.15, -9.018e-08), (115.8, -2.13, -8.99e-08), (115.8, -2.091, -8.299e-08), (115.8, -2.071, -7.816e-08), (115.8, -2.053, -6.936e-08), (115.6, -1.59, -9.431e-08), (115.7, -1.692, -9.398e-08), (115.7, -1.638, -7.126e-08), (115.6, -1.63, -9.328e-08), (115.6, -1.612, -8.25e-08), (115.7, -1.87, -9.848e-08), (115.7, -1.73, -9.835e-08), (115.7, -1.671, -9.11e-08), (115.7, -1.652, -8.091e-08), (115.7, -1.751, -9.082e-08), (115.7, -1.711, -8.934e-08), (115.7, -1.678, -4.162e-08), (115.7, -1.91, -9.46e-08), (115.7, -1.85, -9.572e-08), (115.7, -1.81, -9.67e-08), (115.7, -1.77, -9.848e-08), (115.7, -1.733, -7.058e-08), (115.7, -1.89, -9.275e-08), (115.7, -1.83, -9.536e-08), (115.7, -1.791, -8.566e-08), (115.7, -1.773, -6.564e-08), (115.7, -1.823, -4.439e-08), (115.7, -1.814, -4.661e-08), (115.7, -1.449, -9.762e-08), (115.6, -1.57, -8.65e-08), (115.6, -1.55, -9.848e-08), (115.6, -1.529, -8.945e-08), (115.7, -1.47, -9.884e-08), (115.6, -1.595, -5.375e-08), (115.6, -1.546, -6.638e-08), (115.6, -1.51, -9.848e-08), (115.7, -1.489, -9.023e-08), (115.7, -1.506, -6.835e-08), (115.7, -1.467, -7.058e-08), (115.7, -1.44, -3.329e-08), (115.7, -1.427, -7.38e-08), (115.7, -1.409, -8.971e-08), (115.7, -1.329, -9.685e-08), (115.7, -1.4, -6.097e-08), (115.7, -1.388, -7.67e-08), (115.7, -1.369, -9.11e-08), (115.7, -1.362, -4.162e-08), (115.7, -1.348, -7.753e-08), (115.8, -1.308, -8.388e-08), (115.8, -1.289, -9.28e-08), (115.8, -1.322, -4.412e-08), (115.8, -1.283, -5.527e-08), (115.6, -0.97, -9.601e-08), (115.6, -0.9961, -8.004e-08), (115.6, -0.9904, -9.492e-08), (115.6, -0.9741, -7.166e-08), (115.7, -1.053, -9.67e-08), (115.6, -1.032, -8.548e-08), (115.6, -1.011, -9.05e-08), (115.6, -1.018, -4.412e-08), (115.7, -1.06, -6.65e-08), (115.7, -1.04, -3.329e-08), (115.7, -1.072, -8.826e-08), (115.7, -1.09, -9.926e-08), (115.7, -1.077, -7.058e-08), (115.7, -1.092, -8.684e-08), (115.7, -1.11, -9.681e-08), (115.7, -1.097, -6.748e-08), (115.8, -1.113, -8.566e-08), (115.8, -1.268, -8.25e-08), (115.8, -1.25, -9.419e-08), (115.8, -1.21, -9.748e-08), (115.8, -1.13, -9.597e-08), (115.8, -1.118, -6.193e-08), (115.8, -1.244, -5.438e-08), (115.8, -1.228, -8.192e-08), (115.8, -1.139, -7.679e-08), (115.8, -1.134, -8.282e-08), (115.8, -1.204, -7.477e-08), (115.8, -1.188, -9.903e-08), (115.8, -1.17, -9.597e-08), (115.8, -1.15, -9.419e-08), (115.5, -0.8955, -8.276e-08), (115.5, -0.8903, -9.5e-08), (115.5, -0.8739, -7.283e-08), (115.5, -0.9109, -9.083e-08), (115.6, -0.9526, -8.46e-08), (115.6, -0.9318, -8.557e-08), (115.6, -0.9178, -5.327e-08), (115.6, -0.94, -3.329e-08), (115.8, -3.627, -9.495e-08), (115.9, -3.625, -9.756e-08), (115.9, -3.622, -6.969e-08), (115.9, -3.62, -4.439e-08), (115.9, -3.61, -9.439e-08), (115.9, -3.608, -8.963e-08), (115.9, -3.605, -8.561e-08), (116.0, -3.569, -9.269e-08), (116.0, -3.603, -6.088e-08), (116.0, -3.589, -8.435e-08), (116.0, -3.55, -9.77e-08), (116.0, -3.529, -8.992e-08), (116.0, -3.546, -5.845e-08), (116.1, -3.026, -9.988e-08), (116.0, -3.509, -8.942e-08), (116.0, -3.49, -9.603e-08), (116.0, -3.485, -5.375e-08), (116.0, -3.468, -7.955e-08), (116.0, -3.449, -8.897e-08), (116.0, -3.43, -9.518e-08), (116.0, -3.424, -6.757e-08), (116.0, -3.409, -7.937e-08), (116.0, -3.389, -8.723e-08), (116.0, -3.37, -9.43e-08), (116.0, -3.348, -8.034e-08), (116.0, -3.363, -4.439e-08), (116.0, -3.329, -8.768e-08), (116.0, -3.31, -9.327e-08), (116.1, -3.301, -4.217e-08), (116.1, -3.289, -9.11e-08), (116.1, -3.284, -6.973e-08), (116.1, -3.28, -3.329e-08), (116.1, -3.268, -8.804e-08), (116.1, -3.263, -8.174e-08), (116.1, -3.25, -9.848e-08), (116.1, -3.247, -8.472e-08), (116.2, -3.17, -9.759e-08), (116.2, -3.03, -9.789e-08), (116.1, -2.637, -9.988e-08), (115.8, -2.39, -9.51e-08), (115.8, -2.35, -9.038e-08), (115.8, -2.33, -8.99e-08), (115.8, -2.25, -7.138e-08), (115.9, -2.39, -9.492e-08), (115.9, -2.377, -6.023e-08), (115.9, -2.371, -9.05e-08), (115.9, -2.359, -4.412e-08), (115.9, -2.353, -8.619e-08), (115.9, -2.35, -9.439e-08), (115.9, -2.334, -7.55e-08), (116.0, -2.33, -9.677e-08), (116.0, -2.318, -6.598e-08), (116.1, -2.373, -9.988e-08), (116.0, -2.318, -9.426e-08), (116.0, -2.318, -7.852e-08), (116.0, -2.319, -5.427e-08), (116.0, -2.32, -6.673e-08), (116.1, -2.32, -9.463e-08), (116.1, -2.32, -6.659e-08), (116.1, -2.32, -6.047e-08), (115.8, -2.22, -3.329e-08), (115.8, -1.165, -6.538e-08), (115.8, -1.153, -8.871e-08), (115.8, -1.151, -5.993e-08), (115.8, -1.153, -3.329e-08), (115.8, -1.158, -9.988e-08), (115.8, -1.157, -6.076e-08), (115.8, -1.149, -5.438e-08), (116.2, -3.242, -7.556e-08), (116.2, -3.23, -9.597e-08), (116.2, -3.21, -8.62e-08), (116.2, -3.227, -6.564e-08), (116.2, -3.189, -9.134e-08), (116.2, -3.15, -9.206e-08), (116.2, -3.13, -9.418e-08), (116.2, -3.052, -8.192e-08), (116.2, -3.141, -4.606e-08), (116.2, -3.09, -9.825e-08), (116.2, -3.077, -8.162e-08), (116.2, -3.071, -8.959e-08), (116.2, -3.059, -4.217e-08), (116.2, -3.026, -8.057e-08), (116.2, -3.128, -8.983e-08), (116.2, -3.11, -9.841e-08), (116.2, -3.022, -5.693e-08), (116.2, -3.01, -9.681e-08), (116.2, -3.125, -8.435e-08), (116.2, -3.095, -7.491e-08), (116.2, -3.007, -8.429e-08), (116.3, -3.122, -6.784e-08), (116.3, -3.113, -8.346e-08), (116.3, -3.003, -6.638e-08), (116.3, -2.99, -9.828e-08), (116.3, -3.12, -3.329e-08), (116.3, -3.118, -4.412e-08), (116.3, -2.988, -8.785e-08), (116.3, -2.984, -5.438e-08), (116.3, -2.969, -8.2e-08), (116.3, -2.949, -9.317e-08), (116.3, -2.928, -8.356e-08), (116.3, -2.909, -9.088e-08), (116.3, -2.942, -4.412e-08), (116.3, -2.888, -7.886e-08), (116.3, -2.9, -3.329e-08), (116.3, -2.85, -9.98e-08), (116.4, -2.77, -9.804e-08), (116.3, -2.869, -8.761e-08), (116.4, -2.829, -9.365e-08), (116.4, -2.75, -9.413e-08), (116.4, -2.669, -9.012e-08), (116.3, -2.55, -8.7e-08), (116.4, -2.846, -6.638e-08), (116.4, -2.815, -8.761e-08), (116.4, -2.805, -9.739e-08), (116.4, -2.79, -9.276e-08), (116.4, -2.73, -8.788e-08), (116.4, -2.711, -8.468e-08), (116.4, -2.691, -7.816e-08), (116.4, -2.649, -1.008e-07), (116.4, -2.629, -8.368e-08), (116.4, -2.57, -9.508e-08), (116.4, -2.812, -4.162e-08), (116.4, -2.805, -4.578e-08), (116.4, -2.642, -4.412e-08), (116.4, -2.609, -9.11e-08), (116.4, -2.58, -6.359e-08), (116.4, -2.575, -7.713e-08), (116.4, -2.602, -4.162e-08), (116.4, -2.589, -6.5e-08), (116.5, -2.562, -4.162e-08), (116.2, -2.32, -6.667e-08), (116.2, -2.33, -9.692e-08), (116.3, -2.332, -9.637e-08), (116.2, -2.33, -9.483e-08), (116.4, -2.405, -9.988e-08), (116.3, -2.335, -8.523e-08), (116.3, -2.53, -9.934e-08), (116.3, -2.338, -6.972e-08), (116.3, -2.351, -9.339e-08), (116.3, -2.34, -4.162e-08), (116.3, -2.353, -8.723e-08), (116.4, -2.557, -6.354e-08), (116.4, -2.528, -8.785e-08), (116.4, -2.356, -8.016e-08), (116.4, -2.523, -7.058e-08), (116.4, -2.51, -9.392e-08), (116.4, -2.37, -9.77e-08), (116.4, -2.359, -5.327e-08), (116.4, -2.508, -8.785e-08), (116.4, -2.372, -8.934e-08), (116.4, -2.503, -1.18e-07), (116.5, -2.391, -9.818e-08), (116.4, -2.375, -8.523e-08), (116.5, -2.525, -6.796e-08), (116.5, -2.509, -9.098e-08), (116.4, -2.378, -6.972e-08), (116.5, -2.548, -7.877e-08), (116.5, -2.53, -9.501e-08), (116.5, -2.38, -4.162e-08), (116.5, -2.565, -7.572e-08), (116.5, -2.561, -5.527e-08), (116.5, -2.55, -9.988e-08), (116.5, -2.509, -9.021e-08), (116.5, -2.393, -8.723e-08), (116.5, -2.549, -8.822e-08), (116.5, -2.396, -8.016e-08), (116.5, -2.544, -6.869e-08), (116.5, -2.53, -9.369e-08), (116.5, -2.41, -9.84e-08), (116.5, -2.399, -5.327e-08), (116.5, -2.522, -4.162e-08), (116.5, -2.489, -7.305e-08), (116.5, -2.47, -8.324e-08), (116.5, -2.45, -8.563e-08), (116.5, -2.43, -8.819e-08), (116.5, -2.411, -8.149e-08), (113.0, -3.0, 3.329e-08), (113.9, -3.14, 0.0), (113.9, -3.06, -2.497e-08), (113.9, -2.96, 0.0), (113.9, -2.88, -4.994e-08), (113.9, -1.84, 0.0), (113.9, -1.76, 0.0), (113.9, -1.64, 0.0), (113.9, -1.56, 0.0), (115.0, -1.999, -7.491e-08), (115.3, -2.005, -8.74e-08), (113.3, 0.24, -3.329e-08), (113.3, 0.2522, -7.286e-08), (113.3, 0.2188, -7.035e-08), (113.3, 0.2318, -8.437e-08), (113.3, 0.2499, -9.47e-08), (113.3, 0.26, -4.439e-08), (113.3, 0.1973, -5.527e-08), (113.3, 0.2118, -8.602e-08), (113.4, 0.1778, -7.659e-08), (113.4, 0.1913, -9.006e-08), (113.3, 0.26, -6.357e-08), (113.4, 0.1568, -6.126e-08), (113.4, 0.1709, -9.083e-08), (113.4, 0.2612, -7.451e-08), (113.4, 0.1355, -8.295e-08), (113.4, 0.1508, -9.185e-08), (113.4, 0.2619, -8.266e-08), (113.4, 0.01005, -8.433e-08), (113.4, 0.03118, -6.73e-08), (113.4, 0.04975, -7.996e-08), (113.4, 0.09, -7.491e-08), (113.4, 0.1121, -7.401e-08), (113.4, 0.1305, -9.399e-08), (113.4, 0.2619, -8.342e-08), (113.5, 0.1641, -9.988e-08), (113.4, 0.2629, -8.565e-08), (113.5, 0.2675, -8.46e-08), (113.5, 0.28, -6.135e-08), (113.5, 0.2875, -9.909e-08), (113.5, 0.3, -6.088e-08), (113.5, 0.3075, -8.161e-08), (113.6, 0.3483, -9.988e-08), (113.5, 0.32, -3.329e-08), (113.5, 0.3275, -8.161e-08), (113.5, 0.34, -6.088e-08), (113.5, 0.3475, -8.161e-08), (113.5, 0.36, -3.329e-08), (113.6, 0.3675, -8.202e-08), (113.6, 0.38, -3.329e-08), (113.6, 0.3875, -8.161e-08), (113.6, 0.4, -3.329e-08), (113.6, 0.4075, -8.202e-08), (113.6, 0.42, -3.329e-08), (113.9, 0.1025, -9.988e-08), (113.6, 0.4275, -7.737e-08), (113.6, 0.44, -3.329e-08), (113.6, 0.4475, -8.161e-08), (113.6, 0.46, -3.329e-08), (113.7, 0.4675, -8.161e-08), (113.7, 0.4875, -8.161e-08), (113.7, 0.5, -6.087e-08), (113.7, 0.5075, -8.161e-08), (113.7, 0.52, -3.329e-08), (113.8, 0.4642, -9.988e-08), (113.7, 0.5275, -8.161e-08), (113.7, 0.54, -3.329e-08), (113.7, 0.5475, -8.161e-08), (113.7, 0.56, -3.329e-08), (113.8, 0.5675, -8.161e-08), (113.8, 0.58, -3.329e-08), (113.8, 0.5875, -8.204e-08), (113.8, 0.6, -6.088e-08), (113.8, 0.6075, -8.161e-08), (113.8, 0.62, -3.329e-08), (113.8, 0.6275, -8.33e-08), (114.0, 0.5342, -9.988e-08), (113.9, 0.6653, -9.55e-08), (113.8, 0.64, -3.329e-08), (113.8, 0.6475, -8.356e-08), (113.8, 0.66, -3.329e-08), (113.9, 0.6607, -7.259e-08), (113.9, 0.6623, -7.454e-08), (113.9, 0.6639, -8.299e-08), (114.1, 0.3572, -9.988e-08), (114.1, 0.6878, -1.008e-07), (114.2, 0.5494, -9.431e-08), (114.1, 0.5898, -8.467e-08), (114.1, 0.6096, -9.111e-08), (114.1, 0.6296, -8.768e-08), (114.2, 0.5299, -9.885e-08), (114.2, 0.5682, -5.842e-08), (114.2, 0.58, -3.329e-08), (114.2, 0.5472, -9.133e-08), (114.2, 0.5449, -8.611e-08), (114.2, 0.5425, -7.14e-08), (113.9, 0.6665, -8.928e-08), (114.0, 0.6678, -9.094e-08), (114.0, 0.6691, -9.479e-08), (114.0, 0.6699, -9.536e-08), (114.0, 0.68, -4.439e-08), (114.0, 0.681, -5.842e-08), (114.0, 0.6826, -8.575e-08), (114.1, 0.6839, -8.299e-08), (114.1, 0.6852, -8.685e-08), (114.1, 0.6865, -9.276e-08), (114.1, 0.6891, -9.035e-08), (114.1, 0.6493, -8.416e-08), (114.1, 0.6689, -7.588e-08), (114.1, 0.6862, -4.661e-08), (114.6, 0.1724, -9.988e-08), (114.3, 0.528, -9.394e-08), (114.2, 0.54, -4.439e-08), (114.3, 0.4553, -9.988e-08), (114.3, 0.51, -9.792e-08), (114.3, 0.5256, -8.756e-08), (114.3, 0.5232, -7.658e-08), (114.3, 0.5209, -5.327e-08), (114.3, 0.5088, -9.089e-08), (114.4, 0.5064, -8.768e-08), (114.4, 0.502, -9.26e-08), (114.4, 0.5041, -8.157e-08), (114.4, 0.5064, -9.109e-08), (114.5, 0.5098, -9.597e-08), (114.5, 0.5219, -8.269e-08), (114.5, 0.5264, -8.424e-08), (114.5, 0.5298, -8.979e-08), (114.5, 0.5423, -6.193e-08), (114.5, 0.5469, -8.566e-08), (114.5, 0.55, -9.372e-08), (114.5, 0.5623, -6.409e-08), (114.6, 0.5669, -8.566e-08), (114.9, 0.6073, -9.988e-08), (114.8, 0.09152, -8.424e-08), (114.8, 0.1102, -9.518e-08), (114.8, 0.1503, -9.339e-08), (114.9, 0.2528, -9.699e-08), (114.8, 0.06373, -8.327e-08), (114.8, 0.0668, -8.694e-08), (114.8, 0.1163, -7.285e-08), (114.8, 0.1316, -8.25e-08), (114.8, 0.1576, -4.412e-08), (114.8, 0.1719, -8.032e-08), (114.8, 0.1905, -9.234e-08), (114.8, 0.212, -8.181e-08), (114.8, 0.2307, -9.199e-08), (114.8, 0.04991, -9.525e-08), (114.8, 0.0607, -4.528e-08), (114.8, 0.1981, -4.162e-08), (114.9, 0.2709, -9.072e-08), (114.9, 0.02984, -9.422e-08), (114.9, 0.04757, -8.942e-08), (114.9, 0.2381, -4.162e-08), (114.6, 0.57, -9.891e-08), (114.6, 0.5822, -7.805e-08), (114.6, 0.5872, -8.472e-08), (114.6, 0.59, -9.966e-08), (114.6, 0.6028, -6.638e-08), (114.6, 0.6076, -9.209e-08), (114.7, 0.61, -9.848e-08), (114.7, 0.6228, -6.638e-08), (114.7, 0.6276, -9.209e-08), (114.7, 0.63, -9.848e-08), (114.7, 0.6482, -9.011e-08), (114.7, 0.65, -9.595e-08), (114.7, 0.6428, -6.638e-08), (114.7, 0.6632, -7.058e-08), (114.8, 0.6682, -8.785e-08), (114.8, 0.67, -9.838e-08), (114.8, 0.6832, -7.058e-08), (114.8, 0.6882, -8.785e-08), (114.8, 0.7039, -7.311e-08), (114.8, 0.69, -9.789e-08), (114.8, 0.7086, -8.971e-08), (114.8, 0.72, -6.022e-08), (114.9, 0.7239, -7.38e-08), (114.9, 0.7286, -8.492e-08), (114.9, 0.74, -3.329e-08), (114.9, 0.04477, -7.783e-08), (114.9, 0.28, -5.949e-08), (114.9, 0.2927, -7.142e-08), (114.9, 0.3111, -8.804e-08), (114.9, 0.32, -9.298e-08), (115.0, 0.32, -4.717e-08), (115.0, 0.5697, -9.926e-08), (115.0, 0.33, -9.853e-08), (115.0, 0.3302, -9.546e-08), (115.0, 0.3925, -9.988e-08), (115.0, 0.5878, -9.291e-08), (115.0, 0.63, -9.926e-08), (115.0, 0.6091, -9.079e-08), (115.0, 0.6268, -7.068e-08), (115.0, 0.3302, -9.592e-08), (115.1, 0.53, -9.428e-08), (115.0, 0.6019, -4.162e-08), (115.1, 0.3311, -9.842e-08), (115.1, 0.5484, -8.498e-08), (115.1, 0.5631, -5.28e-08), (115.1, 0.3314, -9.085e-08), (115.1, 0.3513, -8.902e-08), (115.1, 0.5089, -8.804e-08), (115.1, 0.5255, -6.748e-08), (115.1, 0.3353, -6.538e-08), (115.1, 0.37, -9.681e-08), (115.1, 0.3913, -1.041e-07), (115.1, 0.4479, -8.617e-08), (115.1, 0.4693, -9.21e-08), (115.1, 0.4873, -7.485e-08), (115.1, 0.5, -3.329e-08), (115.1, 0.3745, -6.409e-08), (115.1, 0.41, -9.681e-08), (115.1, 0.4298, -9.597e-08), (115.1, 0.4624, -4.412e-08), (115.1, 0.4145, -6.409e-08), (115.1, 0.4243, -6.193e-08), (114.9, 0.7439, -7.38e-08), (114.9, 0.749, -9.095e-08), (114.9, 0.76, -4.162e-08), (114.9, 0.7489, -9.44e-08), (114.9, 0.7644, -7.753e-08), (115.0, 0.7095, -9.29e-08), (114.9, 0.7649, -7.125e-08), (115.0, 0.6882, -8.983e-08), (115.0, 0.7276, -7.67e-08), (115.0, 0.74, -3.329e-08), (115.0, 0.6698, -9.597e-08), (115.0, 0.7027, -5.527e-08), (115.0, 0.6487, -8.566e-08), (115.0, 0.6647, -6.538e-08), (113.7, 0.48, 3.329e-08), (113.9, 0.06, 0.0), (113.9, 0.125, -4.994e-08)], [], [(5, 0, 4), (1, 2, 0), (7, 9, 6), (8, 10, 7), (11, 14, 10), (12, 15, 11), (15, 18, 14), (20, 15, 12), (16, 20, 12), (17, 20, 16), (19, 21, 20), (23, 20, 21), (27, 22, 23), (24, 28, 23), (25, 28, 24), (27, 30, 26), (38, 35, 36), (38, 36, 33), (38, 33, 27), (38, 27, 28), (41, 37, 38), (45, 40, 41), (45, 43, 42), (113, 45, 38), (47, 39, 28), (49, 38, 48), (50, 51, 38), (52, 53, 51), (54, 135, 53), (59, 56, 57), (58, 59, 57), (182, 60, 61), (182, 61, 59), (69, 64, 65), (66, 69, 65), (75, 71, 72), (76, 72, 73), (76, 73, 68), (76, 79, 75), (77, 76, 69), (76, 80, 79), (76, 85, 80), (82, 182, 58), (83, 182, 82), (86, 93, 85), (87, 182, 83), (88, 182, 87), (90, 182, 89), (86, 105, 93), (91, 182, 90), (198, 102, 86), (108, 94, 81), (114, 38, 51), (114, 115, 113), (114, 119, 117), (114, 122, 495), (114, 123, 122), (114, 125, 124), (114, 129, 128), (114, 133, 131), (134, 136, 135), (114, 135, 136), (138, 114, 136), (141, 114, 139), (140, 141, 139), (142, 146, 141), (151, 143, 144), (154, 114, 152), (155, 154, 153), (155, 153, 148), (155, 148, 149), (155, 149, 150), (155, 150, 151), (155, 114, 154), (166, 159, 160), (166, 160, 161), (171, 162, 163), (165, 158, 159), (155, 168, 169), (155, 169, 170), (155, 170, 171), (177, 172, 173), (177, 173, 174), (155, 175, 167), (155, 177, 175), (165, 155, 171), (155, 145, 177), (182, 62, 63), (178, 166, 161), (189, 181, 182), (165, 166, 179), (183, 165, 179), (184, 165, 183), (186, 165, 185), (190, 165, 186), (191, 165, 190), (194, 193, 189), (194, 189, 182), (197, 194, 196), (197, 165, 194), (198, 106, 103), (95, 182, 91), (199, 198, 86), (198, 182, 95), (197, 196, 198), (200, 197, 198), (110, 201, 86), (202, 86, 201), (203, 198, 199), (205, 198, 204), (207, 208, 206), (210, 198, 208), (209, 210, 208), (200, 198, 210), (200, 210, 211), (212, 200, 211), (216, 200, 212), (214, 216, 212), (215, 216, 214), (217, 200, 216), (219, 220, 218), (222, 200, 220), (223, 200, 222), (225, 200, 224), (227, 200, 226), (156, 232, 230), (237, 235, 156), (156, 241, 237), (243, 244, 242), (245, 243, 239), (245, 239, 241), (156, 249, 248), (253, 251, 156), (254, 156, 155), (229, 257, 228), (258, 200, 257), (262, 200, 260), (261, 262, 260), (264, 265, 262), (267, 268, 262), (269, 270, 268), (256, 268, 270), (274, 256, 273), (278, 281, 280), (256, 279, 272), (256, 274, 275), (256, 275, 276), (256, 276, 280), (256, 280, 281), (284, 282, 283), (286, 256, 281), (286, 281, 282), (285, 286, 282), (295, 292, 293), (295, 296, 294), (299, 300, 298), (306, 300, 301), (302, 306, 301), (315, 306, 302), (307, 315, 302), (308, 315, 307), (311, 309, 310), (321, 312, 313), (321, 313, 314), (291, 290, 306), (321, 320, 311), (321, 311, 312), (322, 315, 316), (322, 316, 317), (322, 317, 318), (323, 295, 315), (323, 325, 324), (315, 326, 325), (253, 329, 252), (253, 330, 329), (253, 331, 330), (253, 334, 332), (349, 340, 341), (321, 341, 342), (321, 342, 336), (338, 305, 337), (344, 321, 343), (346, 351, 345), (321, 305, 338), (321, 352, 353), (321, 353, 347), (321, 347, 349), (321, 351, 352), (256, 255, 197), (355, 254, 256), (288, 356, 286), (357, 256, 286), (357, 286, 356), (359, 357, 358), (361, 359, 360), (364, 365, 360), (361, 360, 365), (366, 359, 361), (367, 359, 366), (368, 369, 359), (370, 371, 369), (373, 359, 371), (372, 373, 371), (374, 359, 373), (376, 359, 375), (380, 359, 377), (379, 380, 377), (322, 381, 327), (322, 382, 381), (322, 384, 383), (322, 386, 385), (322, 388, 387), (322, 390, 388), (322, 391, 390), (322, 395, 394), (400, 401, 399), (404, 400, 322), (404, 405, 403), (404, 322, 321), (354, 254, 355), (408, 359, 380), (411, 359, 408), (409, 411, 408), (410, 411, 409), (414, 411, 413), (417, 411, 415), (418, 411, 417), (421, 411, 418), (420, 421, 418), (424, 411, 421), (427, 424, 426), (428, 411, 427), (430, 428, 427), (431, 411, 429), (434, 411, 431), (435, 411, 432), (436, 426, 425), (437, 438, 426), (440, 427, 438), (404, 441, 442), (444, 443, 404), (404, 447, 446), (451, 448, 449), (451, 452, 450), (458, 455, 456), (459, 456, 454), (459, 454, 451), (459, 451, 404), (461, 457, 458), (459, 464, 462), (467, 464, 459), (468, 404, 354), (472, 471, 355), (474, 411, 435), (476, 407, 475), (479, 481, 407), (480, 481, 479), (473, 407, 481), (487, 473, 483), (486, 487, 483), (489, 490, 487), (492, 473, 491), (467, 501, 500), (501, 504, 502), (459, 501, 467), (459, 505, 504), (459, 507, 506), (507, 510, 509), (515, 507, 459), (515, 511, 510), (515, 513, 511), (459, 518, 516), (522, 523, 521), (524, 529, 527), (469, 468, 354), (472, 470, 498), (472, 469, 470), (601, 472, 406), (537, 536, 473), (538, 536, 537), (539, 540, 536), (542, 473, 540), (546, 473, 544), (548, 549, 473), (550, 551, 549), (552, 553, 551), (603, 473, 551), (554, 551, 553), (524, 557, 556), (558, 524, 525), (535, 559, 534), (563, 561, 558), (468, 564, 560), (563, 566, 562), (468, 569, 568), (468, 572, 570), (576, 1336, 574), (579, 577, 578), (582, 576, 468), (584, 580, 576), (590, 588, 587), (590, 587, 584), (590, 584, 576), (598, 591, 592), (598, 592, 593), (598, 593, 590), (598, 594, 595), (582, 468, 469), (599, 469, 472), (600, 469, 599), (601, 469, 600), (602, 599, 472), (601, 602, 472), (600, 599, 602), (555, 603, 554), (605, 606, 603), (607, 608, 606), (611, 610, 603), (613, 610, 612), (613, 603, 610), (614, 615, 613), (616, 613, 615), (603, 613, 616), (618, 622, 603), (623, 603, 622), (630, 624, 625), (630, 625, 626), (630, 627, 628), (630, 628, 629), (630, 629, 620), (630, 620, 621), (632, 621, 631), (633, 630, 621), (635, 630, 634), (598, 640, 641), (643, 640, 598), (643, 645, 642), (645, 647, 646), (643, 648, 645), (643, 650, 648), (643, 652, 650), (643, 653, 652), (598, 596, 597), (641, 638, 659), (582, 643, 598), (660, 654, 643), (660, 655, 654), (582, 662, 660), (582, 663, 662), (582, 664, 663), (668, 582, 469), (670, 603, 630), (637, 630, 636), (671, 672, 630), (674, 630, 672), (676, 630, 675), (679, 630, 678), (688, 682, 683), (688, 683, 684), (688, 684, 685), (689, 630, 680), (670, 630, 689), (670, 689, 686), (670, 686, 687), (670, 687, 682), (698, 690, 657), (691, 698, 657), (693, 699, 692), (708, 697, 698), (700, 698, 699), (701, 698, 700), (703, 707, 702), (707, 704, 705), (707, 705, 695), (698, 709, 708), (698, 710, 709), (711, 712, 710), (711, 714, 713), (717, 711, 698), (717, 698, 707), (717, 718, 716), (717, 719, 718), (717, 720, 719), (717, 722, 721), (717, 724, 723), (725, 667, 582), (729, 707, 582), (736, 734, 601), (717, 741, 724), (743, 717, 707), (717, 745, 741), (742, 748, 747), (750, 751, 749), (743, 755, 753), (743, 753, 758), (763, 762, 760), (763, 760, 743), (789, 765, 763), (789, 763, 743), (769, 767, 766), (770, 768, 769), (744, 707, 726), (1337, 726, 727), (1338, 727, 728), (1338, 728, 729), (1339, 729, 730), (1339, 730, 731), (771, 744, 1337), (771, 1337, 1338), (771, 1338, 1339), (771, 1339, 1340), (771, 743, 744), (772, 668, 773), (1342, 732, 733), (1342, 733, 734), (1343, 736, 735), (774, 1341, 1342), (774, 1342, 736), (774, 736, 1343), (1344, 735, 738), (1344, 738, 739), (774, 1343, 1344), (774, 739, 737), (775, 737, 669), (781, 778, 779), (785, 784, 783), (789, 785, 783), (789, 786, 787), (791, 788, 789), (789, 792, 791), (789, 793, 794), (799, 797, 798), (779, 776, 800), (779, 800, 789), (801, 772, 774), (803, 772, 801), (811, 805, 804), (806, 805, 814), (815, 806, 814), (817, 829, 816), (819, 817, 818), (830, 820, 821), (832, 821, 822), (832, 822, 823), (831, 827, 828), (831, 828, 813), (829, 806, 815), (832, 824, 825), (832, 829, 830), (807, 809, 808), (832, 807, 829), (832, 826, 831), (832, 833, 809), (832, 834, 833), (832, 835, 834), (832, 837, 836), (832, 839, 837), (832, 842, 840), (831, 844, 845), (831, 846, 781), (831, 813, 849), (831, 849, 850), (831, 850, 851), (831, 851, 852), (831, 852, 853), (854, 831, 853), (831, 854, 855), (831, 855, 856), (831, 858, 847), (831, 781, 779), (948, 771, 772), (860, 772, 802), (897, 774, 737), (861, 737, 775), (862, 775, 1446), (864, 775, 862), (866, 862, 863), (842, 867, 843), (832, 868, 842), (832, 871, 869), (873, 872, 871), (832, 874, 873), (875, 878, 876), (875, 879, 878), (880, 881, 879), (875, 884, 882), (875, 885, 884), (875, 888, 887), (875, 889, 888), (941, 875, 859), (892, 948, 772), (894, 772, 860), (893, 860, 802), (1345, 894, 893), (895, 772, 894), (897, 802, 774), (898, 861, 775), (902, 862, 866), (903, 864, 862), (904, 862, 865), (905, 900, 862), (908, 862, 901), (898, 775, 864), (909, 910, 898), (913, 898, 911), (914, 915, 913), (899, 913, 915), (917, 899, 915), (899, 898, 913), (919, 899, 918), (921, 899, 920), (875, 925, 891), (927, 928, 926), (927, 929, 928), (931, 930, 927), (934, 936, 935), (937, 934, 875), (940, 937, 875), (940, 939, 938), (944, 945, 943), (941, 947, 946), (949, 895, 896), (951, 950, 897), (953, 897, 861), (955, 953, 861), (961, 861, 898), (962, 956, 898), (963, 958, 954), (964, 955, 861), (966, 953, 955), (967, 955, 965), (969, 953, 968), (972, 953, 969), (975, 898, 973), (980, 898, 975), (984, 898, 980), (986, 898, 983), (987, 982, 898), (988, 898, 985), (989, 954, 982), (991, 982, 987), (923, 993, 899), (924, 994, 923), (997, 995, 899), (1003, 993, 994), (996, 1004, 1003), (1002, 1006, 1001), (1005, 1007, 1004), (1003, 1009, 993), (1011, 1003, 1004), (1012, 1004, 1007), (1008, 1012, 1007), (1017, 1018, 1011), (1012, 1017, 1011), (1019, 1012, 1013), (1014, 1019, 1013), (1022, 1018, 1017), (941, 1024, 947), (1027, 1029, 1028), (1034, 1032, 1031), (1034, 1035, 1033), (941, 1037, 1036), (941, 1039, 1038), (941, 1047, 1045), (1048, 941, 948), (1049, 948, 892), (1051, 1049, 892), (1054, 892, 949), (1054, 949, 951), (1055, 1054, 951), (1057, 1054, 1055), (1058, 1055, 951), (1056, 1060, 1054), (1061, 1054, 1059), (1063, 1054, 1061), (1066, 1054, 1062), (1067, 892, 1054), (1070, 1068, 1054), (1071, 1054, 1064), (1072, 1064, 1065), (1079, 951, 1075), (1082, 1076, 951), (1083, 951, 1077), (1085, 1081, 1076), (1086, 1076, 1082), (1091, 1084, 1081), (1080, 1092, 1087), (1094, 1089, 951), (1095, 951, 1090), (1089, 1096, 1093), (1075, 951, 952), (952, 1099, 1075), (1101, 1104, 1100), (1106, 1107, 1105), (1098, 1108, 1102), (952, 1110, 1098), (952, 1114, 1113), (952, 1116, 1115), (1112, 1117, 952), (1119, 1112, 952), (1118, 1120, 1112), (1124, 953, 1122), (1127, 1126, 953), (1128, 953, 1123), (1129, 1127, 1128), (1132, 953, 1130), (1134, 953, 1132), (1135, 953, 1133), (1137, 953, 1135), (1138, 953, 1136), (953, 1139, 1119), (1143, 953, 1138), (1141, 1144, 1140), (1147, 1149, 1142), (1151, 1149, 1146), (1154, 953, 971), (1155, 953, 1152), (1158, 953, 1155), (1159, 1156, 1157), (1048, 1164, 1162), (1048, 1165, 1164), (1048, 1166, 1165), (1167, 1169, 1166), (1171, 1172, 1170), (1048, 1175, 1171), (1048, 1176, 1175), (1048, 1181, 1180), (1184, 1185, 1183), (1173, 1190, 1189), (1173, 1192, 1190), (1173, 1194, 1193), (1173, 1195, 1194), (1173, 1048, 948), (1198, 948, 1049), (1199, 1049, 1050), (1200, 1050, 1049), (1201, 1049, 1051), (1203, 1049, 1199), (1204, 1049, 1203), (1206, 1207, 1205), (1213, 1049, 1208), (1210, 1213, 1208), (1211, 1213, 1210), (1212, 1213, 1214), (1216, 1212, 1215), (1218, 1212, 1216), (1212, 1217, 1219), (1220, 1069, 892), (1225, 1150, 1151), (1223, 1224, 1222), (1173, 1229, 1228), (1230, 1231, 1229), (1173, 1233, 1196), (1235, 1173, 1197), (1234, 1236, 1233), (1240, 1173, 1235), (1237, 1242, 1234), (1173, 1245, 1241), (1243, 1246, 1242), (1247, 1243, 1237), (1173, 1248, 1245), (1243, 1249, 1246), (1250, 1253, 1249), (1252, 1256, 1255), (1173, 1258, 1252), (1259, 1261, 1258), (1262, 1263, 1260), (1264, 1173, 1198), (1267, 1271, 1264), (1275, 1268, 1198), (1269, 1277, 1198), (1280, 1278, 1270), (1273, 1281, 1272), (1279, 1283, 1278), (1286, 1278, 1280), (1285, 1287, 1284), (1291, 1212, 1290), (1293, 1212, 1291), (1294, 1198, 1212), (1294, 1212, 1292), (1297, 1294, 1295), (1299, 1294, 1297), (1296, 1270, 1198), (1300, 1294, 1298), (1294, 1302, 1296), (1303, 1294, 1300), (1294, 1304, 1302), (1307, 1294, 1303), (1309, 1294, 1306), (1305, 1310, 1308), (1310, 1305, 1294), (1312, 1294, 1309), (1315, 1294, 1312), (1318, 1311, 1315), (1321, 1289, 1316), (1322, 1317, 1314), (1322, 1314, 1310), (1321, 1320, 1319), (1317, 1324, 1321), (1325, 1310, 1323), (1322, 1327, 1324), (1329, 1310, 1325), (1322, 1330, 1327), (1310, 1331, 1322), (1328, 1333, 1310), (1351, 1347, 1348), (1356, 1353, 1354), (1371, 1354, 1349), (1357, 1349, 1351), (1360, 1371, 1357), (1371, 1358, 1359), (1371, 1359, 1355), (1363, 1371, 1360), (1370, 1371, 1363), (688, 1366, 1367), (1371, 1367, 1368), (1371, 1368, 1369), (1371, 1369, 1361), (1372, 1371, 1370), (688, 1364, 1366), (1375, 1371, 1374), (1378, 1375, 1376), (1377, 1378, 1376), (670, 688, 1371), (670, 1371, 1375), (1379, 1378, 1377), (1382, 1378, 1381), (1383, 1384, 1382), (1385, 1378, 1384), (1387, 1388, 1386), (1389, 1391, 1388), (1393, 1378, 1391), (1394, 1378, 1393), (1565, 1378, 1395), (1400, 1378, 1397), (1398, 1400, 1397), (1399, 1400, 1398), (1402, 1400, 1401), (1404, 1400, 1403), (1406, 1407, 1405), (1409, 1400, 1408), (1410, 1411, 1409), (1412, 1400, 1411), (1415, 1412, 1411), (1417, 1412, 1415), (1413, 1412, 1417), (1418, 1413, 1417), (1566, 740, 1390), (1420, 1390, 670), (775, 740, 1566), (1424, 1420, 1421), (1427, 1422, 1423), (1429, 1426, 1422), (1430, 1426, 1429), (1433, 1434, 1412), (1436, 1412, 1435), (1437, 1438, 1412), (1439, 1412, 1438), (1440, 1441, 1412), (1421, 1412, 1441), (1445, 1421, 1442), (1446, 775, 1420), (1447, 1420, 1426), (1448, 1426, 1431), (1450, 1449, 1447), (1452, 1450, 1451), (1453, 1450, 1452), (1446, 1420, 1449), (1455, 1449, 1454), (1457, 1449, 1455), (1446, 1449, 1456), (1459, 1446, 1458), (1462, 1446, 1460), (1465, 1446, 1462), (1464, 1465, 1462), (1469, 863, 1446), (1472, 1446, 1468), (1471, 1476, 1475), (1446, 1477, 1471), (1481, 1446, 1472), (1482, 863, 1473), (1480, 1484, 1479), (1487, 866, 1482), (1472, 1488, 1481), (1489, 1446, 1465), (1467, 1489, 1465), (1492, 1446, 1489), (1492, 1489, 1490), (1491, 1492, 1490), (1493, 1494, 1492), (1468, 1492, 1494), (1495, 1468, 1494), (1496, 1497, 1495), (1498, 1468, 1497), (1500, 1468, 1499), (1501, 1499, 1498), (1504, 1468, 1500), (1503, 1504, 1500), (1506, 1508, 1504), (1509, 1468, 1508), (1512, 1468, 1510), (1511, 1512, 1510), (1514, 1486, 1487), (1468, 1516, 1515), (1520, 1518, 1468), (1523, 1518, 1520), (1531, 1522, 1523), (1540, 1523, 1520), (1526, 1524, 1468), (1527, 1468, 1525), (1530, 1524, 1526), (1529, 1540, 1520), (1532, 1529, 1520), (1536, 1540, 1529), (1535, 1538, 1534), (1544, 1540, 1536), (1540, 1545, 1539), (1548, 1541, 1542), (1550, 1546, 1547), (1551, 1468, 1512), (1552, 1554, 1468), (1553, 1554, 1552), (1557, 1554, 1555), (1559, 1556, 1554), (1561, 1468, 1558), (1562, 1558, 1556), (1564, 1468, 1561), (1, 0, 5), (6, 2, 3), (7, 3, 1), (7, 6, 3), (103, 106, 104), (99, 98, 105), (102, 99, 105), (100, 103, 97), (103, 100, 101), (526, 532, 524), (527, 526, 524), (528, 532, 526), (530, 532, 528), (533, 525, 532), (534, 531, 524), (572, 571, 570), (574, 573, 468), (758, 757, 750), (753, 752, 758), (759, 756, 755), (1018, 1016, 1011), (1222, 1225, 1151), (1227, 1222, 1151), (1226, 1221, 1225), (1227, 1223, 1222), (1274, 1273, 1267), (1, 3, 2), (7, 10, 9), (8, 11, 10), (11, 15, 14), (13, 16, 12), (17, 19, 20), (21, 24, 23), (28, 27, 23), (25, 29, 28), (29, 31, 28), (27, 33, 30), (31, 34, 28), (33, 36, 32), (38, 37, 35), (28, 39, 38), (45, 42, 40), (38, 45, 41), (45, 44, 43), (113, 46, 45), (39, 48, 38), (49, 50, 38), (53, 135, 51), (58, 182, 59), (182, 63, 60), (66, 70, 69), (68, 73, 67), (70, 74, 69), (76, 75, 72), (69, 76, 68), (74, 77, 69), (75, 79, 78), (76, 86, 85), (81, 86, 76), (84, 87, 83), (94, 86, 81), (89, 182, 88), (92, 95, 91), (102, 103, 101), (86, 102, 105), (96, 106, 95), (198, 103, 102), (107, 108, 81), (109, 110, 86), (113, 111, 46), (111, 113, 112), (114, 113, 38), (114, 116, 115), (114, 117, 116), (117, 119, 118), (114, 120, 119), (120, 495, 121), (114, 495, 120), (114, 124, 123), (114, 126, 125), (114, 127, 126), (127, 114, 128), (114, 130, 129), (114, 131, 130), (131, 133, 132), (114, 231, 133), (55, 134, 135), (135, 114, 51), (137, 138, 136), (138, 139, 114), (141, 146, 114), (145, 151, 144), (146, 152, 114), (148, 153, 147), (145, 155, 151), (155, 156, 114), (156, 231, 114), (158, 165, 157), (164, 171, 163), (166, 165, 159), (155, 167, 168), (165, 171, 164), (175, 177, 174), (177, 145, 176), (182, 181, 62), (180, 183, 179), (185, 165, 184), (187, 190, 186), (189, 193, 188), (192, 194, 191), (193, 194, 192), (195, 194, 182), (194, 165, 191), (196, 194, 195), (198, 95, 106), (182, 196, 195), (198, 196, 182), (202, 199, 86), (203, 204, 198), (205, 206, 198), (206, 208, 198), (213, 214, 212), (217, 218, 200), (218, 220, 200), (221, 222, 220), (223, 224, 200), (225, 226, 200), (227, 228, 200), (156, 230, 231), (156, 233, 232), (156, 234, 233), (156, 235, 234), (237, 238, 236), (237, 241, 238), (241, 239, 240), (243, 245, 244), (156, 245, 241), (245, 247, 246), (156, 247, 245), (247, 248, 496), (247, 156, 248), (156, 250, 249), (251, 250, 156), (253, 252, 251), (197, 155, 165), (197, 254, 155), (256, 197, 200), (228, 257, 200), (262, 256, 200), (258, 259, 200), (259, 260, 200), (263, 264, 262), (265, 266, 262), (266, 267, 262), (268, 256, 262), (270, 271, 256), (271, 279, 256), (273, 256, 272), (277, 280, 276), (284, 285, 282), (287, 288, 286), (295, 294, 292), (299, 301, 300), (303, 307, 302), (305, 314, 304), (306, 290, 289), (311, 320, 309), (305, 321, 314), (315, 291, 306), (321, 319, 320), (319, 322, 318), (291, 295, 293), (321, 322, 319), (315, 295, 291), (295, 497, 297), (323, 497, 295), (323, 315, 325), (315, 327, 326), (315, 322, 327), (252, 329, 328), (253, 332, 331), (253, 333, 334), (336, 342, 335), (253, 336, 333), (339, 343, 338), (321, 349, 341), (253, 321, 336), (343, 321, 338), (344, 350, 321), (345, 351, 350), (349, 347, 348), (351, 321, 350), (254, 253, 156), (254, 354, 253), (354, 321, 253), (255, 254, 197), (256, 254, 255), (359, 256, 357), (360, 359, 358), (362, 358, 357), (363, 360, 358), (367, 368, 359), (369, 371, 359), (374, 375, 359), (376, 377, 359), (378, 379, 377), (322, 383, 382), (322, 385, 384), (322, 387, 386), (388, 390, 389), (322, 392, 391), (392, 394, 393), (322, 394, 392), (396, 395, 322), (396, 398, 397), (322, 398, 396), (398, 400, 399), (322, 400, 398), (401, 400, 402), (400, 404, 403), (354, 404, 321), (406, 355, 256), (359, 406, 256), (407, 406, 359), (410, 412, 411), (412, 413, 411), (414, 415, 411), (416, 418, 417), (411, 407, 359), (419, 420, 418), (422, 424, 421), (423, 425, 424), (425, 426, 424), (427, 411, 424), (428, 429, 411), (433, 432, 411), (434, 433, 411), (426, 438, 427), (437, 439, 438), (404, 442, 405), (404, 443, 441), (404, 446, 444), (446, 447, 445), (404, 449, 447), (404, 451, 449), (451, 454, 452), (454, 456, 453), (459, 458, 456), (461, 460, 457), (459, 461, 458), (459, 462, 461), (462, 464, 463), (467, 465, 464), (465, 467, 466), (468, 459, 404), (355, 469, 354), (471, 470, 355), (470, 469, 355), (498, 470, 471), (472, 498, 471), (473, 406, 407), (474, 407, 411), (475, 407, 474), (476, 477, 407), (477, 478, 407), (478, 479, 407), (480, 482, 481), (484, 485, 483), (483, 473, 481), (485, 486, 483), (488, 489, 487), (490, 473, 487), (490, 491, 473), (492, 493, 473), (493, 494, 473), (467, 500, 499), (502, 504, 503), (501, 459, 504), (459, 506, 505), (507, 509, 508), (507, 515, 510), (511, 513, 512), (513, 515, 514), (459, 516, 515), (516, 518, 517), (459, 519, 518), (521, 519, 459), (521, 520, 519), (524, 521, 459), (524, 522, 521), (468, 524, 459), (524, 556, 522), (532, 525, 524), (524, 531, 529), (524, 535, 534), (468, 535, 524), (406, 472, 355), (494, 537, 473), (540, 473, 536), (541, 542, 540), (542, 543, 473), (543, 544, 473), (545, 546, 544), (546, 547, 473), (547, 548, 473), (551, 473, 549), (554, 603, 551), (524, 561, 557), (558, 561, 524), (468, 560, 535), (563, 562, 561), (468, 565, 564), (468, 568, 565), (563, 567, 566), (468, 570, 569), (468, 573, 572), (576, 574, 468), (576, 575, 1336), (576, 578, 575), (576, 579, 578), (576, 581, 579), (576, 580, 581), (584, 585, 583), (584, 587, 585), (587, 588, 586), (582, 590, 576), (590, 593, 589), (598, 595, 591), (598, 597, 594), (602, 601, 600), (603, 601, 406), (473, 603, 406), (555, 604, 603), (604, 605, 603), (606, 608, 603), (608, 609, 603), (609, 611, 603), (615, 617, 616), (616, 618, 603), (620, 629, 619), (623, 624, 603), (627, 630, 626), (632, 633, 621), (633, 634, 630), (635, 636, 630), (640, 643, 639), (645, 646, 644), (645, 648, 647), (648, 650, 649), (650, 652, 651), (643, 654, 653), (598, 659, 596), (582, 598, 590), (598, 641, 659), (582, 660, 643), (660, 662, 661), (582, 665, 664), (582, 667, 665), (669, 601, 603), (630, 603, 624), (637, 671, 630), (673, 674, 672), (674, 675, 630), (676, 677, 630), (677, 678, 630), (679, 680, 630), (681, 689, 680), (688, 670, 682), (657, 690, 656), (658, 691, 657), (692, 699, 691), (694, 700, 699), (708, 706, 697), (699, 698, 691), (702, 707, 701), (704, 707, 703), (707, 698, 701), (698, 711, 710), (712, 711, 713), (717, 715, 711), (715, 717, 716), (717, 721, 720), (717, 723, 722), (667, 725, 666), (725, 695, 696), (725, 707, 695), (582, 707, 725), (727, 726, 707), (728, 727, 707), (729, 728, 707), (730, 729, 582), (731, 730, 582), (668, 731, 582), (601, 668, 469), (732, 668, 601), (733, 732, 601), (734, 733, 601), (735, 736, 601), (738, 735, 601), (739, 738, 601), (737, 739, 601), (669, 737, 601), (670, 669, 603), (743, 742, 717), (744, 743, 707), (717, 746, 745), (742, 746, 717), (746, 742, 747), (743, 750, 742), (742, 750, 749), (743, 758, 750), (755, 756, 754), (743, 759, 755), (743, 761, 759), (743, 760, 761), (765, 766, 764), (789, 766, 765), (789, 769, 766), (789, 770, 769), (1337, 744, 726), (1338, 1337, 727), (1339, 1338, 729), (1340, 1339, 731), (771, 789, 743), (731, 771, 1340), (772, 771, 731), (772, 731, 668), (774, 668, 732), (774, 773, 668), (774, 772, 773), (1342, 1341, 732), (736, 1342, 734), (774, 732, 1341), (1344, 1343, 735), (739, 774, 1344), (775, 670, 740), (775, 669, 670), (783, 782, 770), (789, 783, 770), (789, 787, 785), (789, 788, 786), (791, 792, 790), (789, 794, 792), (789, 795, 793), (789, 796, 795), (789, 798, 796), (789, 799, 798), (789, 800, 799), (779, 777, 776), (774, 803, 801), (803, 802, 772), (811, 814, 805), (813, 828, 812), (816, 829, 815), (819, 829, 817), (832, 830, 821), (824, 832, 823), (831, 826, 827), (829, 807, 806), (826, 832, 825), (832, 809, 807), (809, 833, 810), (832, 836, 835), (837, 839, 838), (832, 840, 839), (840, 842, 841), (781, 846, 780), (831, 848, 844), (846, 831, 845), (831, 847, 848), (857, 831, 856), (858, 831, 857), (875, 832, 831), (789, 831, 779), (859, 831, 789), (771, 859, 789), (859, 875, 831), (774, 802, 803), (861, 897, 737), (863, 862, 1446), (842, 868, 867), (832, 869, 868), (869, 871, 870), (832, 873, 871), (832, 876, 874), (875, 876, 832), (876, 878, 877), (875, 880, 879), (875, 882, 880), (882, 884, 883), (885, 887, 886), (885, 875, 887), (875, 890, 889), (890, 875, 891), (948, 859, 771), (893, 894, 860), (1345, 895, 894), (897, 1345, 893), (897, 895, 1345), (895, 892, 772), (897, 896, 895), (897, 893, 802), (862, 900, 865), (902, 901, 862), (904, 903, 862), (906, 905, 862), (907, 906, 862), (908, 907, 862), (909, 898, 864), (911, 898, 910), (912, 914, 913), (916, 917, 915), (917, 918, 899), (919, 920, 899), (921, 922, 899), (922, 923, 899), (875, 926, 925), (875, 927, 926), (875, 931, 927), (931, 933, 932), (934, 937, 936), (875, 933, 931), (875, 934, 933), (937, 940, 938), (941, 940, 875), (940, 943, 942), (941, 943, 940), (941, 944, 943), (944, 941, 946), (948, 941, 859), (950, 949, 896), (897, 950, 896), (949, 892, 895), (1346, 949, 950), (951, 1346, 950), (951, 949, 1346), (952, 951, 897), (953, 952, 897), (958, 957, 898), (954, 958, 898), (960, 959, 954), (956, 961, 898), (957, 962, 898), (967, 966, 955), (968, 953, 966), (970, 969, 968), (972, 971, 953), (899, 974, 898), (976, 973, 898), (977, 976, 898), (978, 977, 898), (979, 978, 898), (974, 979, 898), (981, 980, 975), (982, 954, 898), (984, 983, 898), (986, 985, 898), (988, 987, 898), (989, 960, 954), (991, 990, 982), (992, 991, 987), (923, 994, 993), (995, 974, 899), (998, 997, 899), (999, 998, 899), (899, 1000, 999), (899, 1001, 1000), (899, 1002, 1001), (993, 1002, 899), (1005, 1008, 1007), (1003, 1010, 1009), (1003, 1015, 1010), (1011, 1015, 1003), (1012, 1011, 1004), (1008, 1013, 1012), (1011, 1016, 1015), (1014, 1020, 1019), (1022, 1021, 1018), (947, 1024, 1023), (941, 1025, 1024), (1027, 1025, 941), (1025, 1027, 1026), (1027, 1030, 1029), (1031, 1030, 1027), (941, 1031, 1027), (1032, 1034, 1033), (941, 1034, 1031), (1034, 941, 1036), (941, 1038, 1037), (941, 1040, 1039), (1041, 1040, 941), (1043, 1041, 941), (1041, 1043, 1042), (1043, 1045, 1044), (941, 1045, 1043), (1045, 1047, 1046), (941, 1160, 1047), (1161, 1160, 941), (1048, 1161, 941), (1052, 1051, 892), (1053, 1052, 892), (1057, 1056, 1054), (1060, 1059, 1054), (1063, 1062, 1054), (1065, 1064, 1054), (1066, 1065, 1054), (1068, 1067, 1054), (1069, 1053, 892), (1071, 1070, 1054), (1073, 1072, 1065), (1074, 1073, 1065), (1078, 1077, 951), (1079, 1078, 951), (1076, 1081, 951), (1083, 1082, 951), (1081, 1084, 951), (1087, 1058, 951), (1080, 1087, 951), (951, 1088, 1080), (1084, 1090, 951), (951, 1093, 1088), (1089, 1093, 951), (1095, 1094, 951), (1089, 1097, 1096), (952, 1100, 1099), (952, 1101, 1100), (1098, 1102, 952), (1103, 1079, 1075), (952, 1105, 1101), (952, 1106, 1105), (1102, 1106, 952), (1098, 1110, 1109), (952, 1111, 1110), (952, 1113, 1111), (952, 1115, 1114), (952, 1117, 1116), (1119, 1118, 1112), (1124, 1123, 953), (1125, 1124, 1122), (1128, 1127, 953), (1130, 953, 1126), (1131, 1126, 1127), (1134, 1133, 953), (953, 1119, 952), (1137, 1136, 953), (1119, 1139, 1121), (953, 1140, 1139), (953, 1141, 1140), (1149, 1141, 953), (1142, 1149, 953), (1143, 1142, 953), (1141, 1145, 1144), (1149, 1148, 1141), (1147, 1146, 1149), (1151, 1150, 1149), (1153, 1152, 953), (1154, 1153, 953), (1156, 1122, 953), (1157, 1156, 953), (1158, 1157, 953), (1048, 1162, 1161), (1162, 1164, 1163), (1167, 1166, 1048), (1166, 1169, 1168), (1048, 1170, 1167), (1048, 1171, 1170), (1171, 1175, 1174), (1048, 1177, 1176), (1048, 1178, 1177), (1048, 1179, 1178), (1048, 1180, 1179), (1048, 1182, 1181), (1048, 1183, 1182), (1048, 1184, 1183), (1173, 1184, 1048), (1173, 1186, 1184), (1173, 1187, 1186), (1187, 1189, 1188), (1187, 1173, 1189), (1190, 1192, 1191), (1173, 1193, 1192), (1173, 1228, 1195), (1198, 1173, 948), (1201, 1200, 1049), (1204, 1205, 1049), (1205, 1207, 1049), (1207, 1208, 1049), (1209, 1210, 1208), (1213, 1212, 1049), (1212, 1198, 1049), (1215, 1212, 1214), (1218, 1217, 1212), (1069, 1202, 1053), (1225, 1221, 1150), (1222, 1226, 1225), (1173, 1230, 1229), (1232, 1230, 1173), (1196, 1232, 1173), (1173, 1234, 1233), (1173, 1237, 1234), (1238, 1237, 1173), (1239, 1238, 1173), (1240, 1239, 1173), (1173, 1241, 1197), (1237, 1243, 1242), (1241, 1245, 1244), (1252, 1248, 1173), (1243, 1250, 1249), (1248, 1252, 1251), (1250, 1254, 1253), (1252, 1257, 1256), (1252, 1258, 1257), (1173, 1259, 1258), (1260, 1259, 1173), (1264, 1260, 1173), (1264, 1262, 1260), (1198, 1265, 1264), (1264, 1266, 1262), (1265, 1267, 1264), (1198, 1268, 1265), (1278, 1269, 1198), (1270, 1278, 1198), (1267, 1273, 1272), (1265, 1274, 1267), (1276, 1275, 1198), (1277, 1276, 1198), (1273, 1282, 1281), (1278, 1284, 1279), (1278, 1285, 1284), (1286, 1285, 1278), (1285, 1288, 1287), (1219, 1290, 1212), (1293, 1292, 1212), (1295, 1294, 1292), (1294, 1296, 1198), (1299, 1298, 1294), (1301, 1280, 1270), (1294, 1305, 1304), (1307, 1306, 1294), (1311, 1310, 1294), (1315, 1311, 1294), (1314, 1317, 1313), (1321, 1319, 1289), (1317, 1321, 1316), (1323, 1310, 1311), (1321, 1324, 1320), (1322, 1324, 1317), (1324, 1327, 1326), (1329, 1328, 1310), (1310, 1332, 1331), (1310, 1333, 1332), (1328, 1334, 1333), (1335, 1334, 1328), (1351, 1350, 1347), (1351, 1349, 1350), (1352, 1357, 1351), (1371, 1356, 1354), (1357, 1371, 1349), (1371, 1355, 1356), (1371, 1362, 1358), (1371, 1361, 1362), (1364, 688, 685), (1366, 1364, 1365), (1371, 688, 1367), (1372, 1373, 1371), (1373, 1374, 1371), (1378, 670, 1375), (1379, 1380, 1378), (1380, 1381, 1378), (1382, 1384, 1378), (1385, 1386, 1378), (1386, 1388, 1378), (1400, 670, 1378), (1390, 740, 670), (1388, 1391, 1378), (1392, 1393, 1391), (1394, 1395, 1378), (1565, 1396, 1378), (1396, 1397, 1378), (1399, 1401, 1400), (1402, 1403, 1400), (1404, 1405, 1400), (1405, 1407, 1400), (1407, 1408, 1400), (1409, 1411, 1400), (1412, 670, 1400), (1414, 1415, 1411), (1416, 1417, 1415), (1418, 1419, 1413), (1567, 1566, 1390), (1420, 1567, 1390), (1567, 775, 1566), (1420, 775, 1567), (1412, 1420, 670), (1421, 1420, 1412), (1423, 1422, 1420), (1424, 1423, 1420), (1425, 1424, 1421), (1422, 1426, 1420), (1428, 1427, 1423), (1431, 1426, 1430), (1413, 1432, 1412), (1432, 1433, 1412), (1434, 1435, 1412), (1436, 1437, 1412), (1439, 1440, 1412), (1443, 1425, 1421), (1444, 1443, 1421), (1445, 1444, 1421), (1447, 1449, 1420), (1451, 1450, 1447), (1454, 1449, 1450), (1457, 1456, 1449), (1458, 1446, 1456), (1459, 1460, 1446), (1461, 1462, 1460), (1463, 1464, 1462), (1466, 1467, 1465), (1446, 1470, 1469), (1446, 1475, 1470), (1471, 1475, 1446), (1474, 1473, 863), (1446, 1478, 1477), (1446, 1479, 1478), (1446, 1480, 1479), (1481, 1480, 1446), (1482, 866, 863), (1483, 1482, 1473), (1468, 1485, 1472), (1487, 1486, 866), (1468, 1515, 1485), (1492, 1468, 1446), (1495, 1497, 1468), (1498, 1499, 1468), (1502, 1503, 1500), (1505, 1506, 1504), (1508, 1468, 1504), (1507, 1509, 1508), (1509, 1510, 1468), (1468, 1517, 1516), (1468, 1518, 1517), (1518, 1521, 1519), (1523, 1521, 1518), (1523, 1522, 1521), (1468, 1524, 1520), (1531, 1528, 1522), (1540, 1531, 1523), (1527, 1526, 1468), (1533, 1532, 1520), (1531, 1535, 1534), (1537, 1536, 1529), (1531, 1539, 1535), (1531, 1540, 1539), (1542, 1541, 1540), (1543, 1542, 1540), (1544, 1543, 1540), (1547, 1546, 1540), (1541, 1547, 1540), (1550, 1549, 1546), (1513, 1551, 1512), (1551, 1552, 1468), (1553, 1555, 1554), (1554, 1556, 1468), (1556, 1558, 1468), (1560, 1559, 1554), (1563, 1525, 1468), (1564, 1563, 1468)])
me_mesh.update()

# ---- objects
ob_mycurve = bpy.data.objects.new('myCurve', me_mesh)

# ---- transforms, parenting, visibility, modifiers, constraints
ob_mycurve.location = (0.0, 0.0, 0.0)
_m = ob_mycurve.modifiers.new('Auto Smooth', 'NODES')
_m.node_group = ng_auto_smooth
_gi = [s.identifier for s in ng_auto_smooth.interface.items_tree if s.item_type == 'SOCKET' and s.in_out == 'INPUT']
_m[_gi[1]] = 3.142  # Angle

# ---- collection membership
scene.collection.objects.link(ob_mycurve)

# ---- scene / render settings (as saved in the file)
scene.frame_start = 1; scene.frame_end = 250; scene.frame_set(1)
scene.render.engine = 'BLENDER_EEVEE_NEXT'
scene.cycles.sampling_pattern = 'TABULATED_SOBOL'
scene.cycles.use_light_tree = False
scene.view_settings.view_transform = 'Filmic'
bpy.context.view_layer.update()

# ---- added for rendering (the .blend has no active camera and no usable light): camera, sun
cam_auto = bpy.data.cameras.new('AutoCamera')
cam_auto.lens = 50.0
cam_auto.sensor_width = 36.0
cam_auto.clip_end = 1000.0
ob_auto_camera = bpy.data.objects.new('AutoCamera', cam_auto)
scene.collection.objects.link(ob_auto_camera)
ob_auto_camera.location = (120.695, -10.1726, 5.6476)
ob_auto_camera.rotation_euler = (1.09748, -7.21219e-08, 0.694738)
scene.camera = ob_auto_camera
light_auto_sun = bpy.data.lights.new('AutoSun', 'SUN')
light_auto_sun.energy = 3.0
light_auto_sun.angle = 0.0523599
ob_auto_sun = bpy.data.objects.new('AutoSun', light_auto_sun)
scene.collection.objects.link(ob_auto_sun)
ob_auto_sun.rotation_euler = (0.872665, 0.174533, 0.523599)
bpy.context.view_layer.update()
